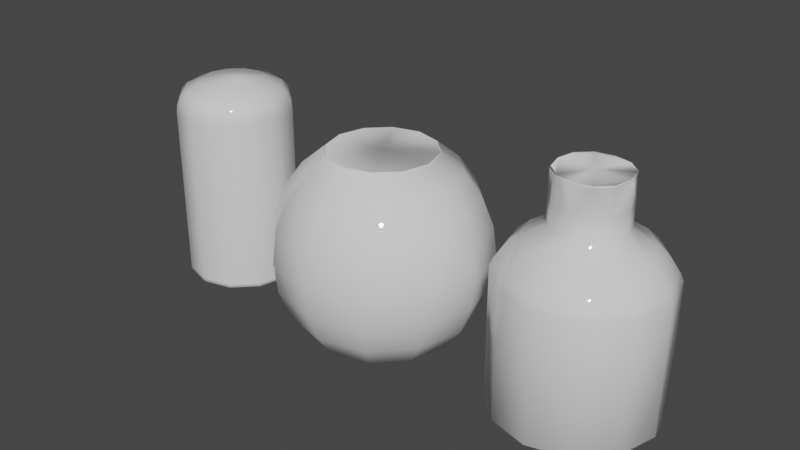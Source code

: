 # Source: jarInside.blend  (saved by Blender 2.91.10; exported with 4.5.12 LTS)
import bpy
from mathutils import Matrix  # noqa: F401  (used for matrix-valued properties, if any)

bpy.ops.wm.read_factory_settings(use_empty=True)
scene = bpy.context.scene
scene.name = 'Scene'

# ---- collections
col_collection = bpy.data.collections.new('Collection'); scene.collection.children.link(col_collection)

# ---- materials (node trees are filled in below, after node groups)
mat_glass = bpy.data.materials.new('Glass')
mat_glass.use_transparent_shadow = False
mat_glass.roughness = 0.0

# ---- material node trees
mat_glass.use_nodes = True; mat_glass.node_tree.nodes.clear()
_N = mat_glass.node_tree.nodes; _L = mat_glass.node_tree.links
n0 = _N.new('ShaderNodeBsdfPrincipled'); n0.name = 'Principled BSDF'; n0.location = (10, 300)
n0.distribution = 'GGX'
n0.subsurface_method = 'BURLEY'
n0.inputs[2].default_value = 0.0
n0.inputs[3].default_value = 1.45
n0.inputs[27].default_value = (0.0, 0.0, 0.0, 1.0)
n0.inputs[28].default_value = 1.0
n1 = _N.new('ShaderNodeOutputMaterial'); n1.name = 'Material Output'; n1.location = (300, 300)
n2 = _N.new('ShaderNodeNormalMap'); n2.name = 'Normal Map'; n2.location = (-300, -300)
n2.label = 'Normal/Map'
n2.inputs[0].default_value = 0.0
_L.new(n0.outputs[0], n1.inputs[0])
_L.new(n2.outputs[0], n0.inputs[5])
n1.is_active_output = True

# ---- world
world_world = bpy.data.worlds.new('World'); scene.world = world_world
world_world.use_nodes = True; world_world.node_tree.nodes.clear()
_N = world_world.node_tree.nodes; _L = world_world.node_tree.links
n0 = _N.new('ShaderNodeOutputWorld'); n0.name = 'World Output'; n0.location = (300, 300)
n1 = _N.new('ShaderNodeBackground'); n1.name = 'Background'; n1.location = (10, 300)
n1.inputs[0].default_value = (0.05088, 0.05088, 0.05088, 1.0)
_L.new(n1.outputs[0], n0.inputs[0])
n0.is_active_output = True
world_world.color = (0.05088, 0.05088, 0.05088)
world_world.use_sun_shadow = False
world_world.sun_shadow_jitter_overblur = 0.0

# ---- meshes
me_cylinder_002 = bpy.data.meshes.new('Cylinder.002')
me_cylinder_002.from_pydata([(1.142e-07, -0.8151, 1.155), (-0.4075, -0.7059, 1.155), (-0.4075, 0.7059, 1.155), (-8.85e-09, 0.8151, 1.155), (-0.7059, 0.4075, 1.155), (-0.8151, -4.163e-07, 1.155), (-0.7059, -0.4075, 1.155), (0.7059, -0.4075, 1.155), (0.4075, -0.7059, 1.155), (0.4075, 0.7059, 1.155), (0.7059, 0.4075, 1.155), (0.8151, -7.303e-08, 1.155), (3.409e-08, -4.222e-08, -1.121), (-4.429e-09, 0.8756, 0.9696), (0.4378, 0.7583, 0.9696), (0.7583, 0.4378, 0.9696), (0.8756, -6.65e-08, 0.9696), (0.7583, -0.4378, 0.9696), (0.4378, -0.7583, 0.9696), (1.278e-07, -0.8756, 0.9696), (-0.4378, -0.7583, 0.9696), (-0.7583, -0.4378, 0.9696), (-0.8756, -4.353e-07, 0.9696), (-0.7583, 0.4378, 0.9696), (-0.4378, 0.7583, 0.9696), (-0.2537, 0.4394, 1.299), (-0.4394, 0.2537, 1.299), (-0.5074, -3.138e-07, 1.299), (-0.4394, -0.2537, 1.299), (-0.2537, -0.4394, 1.299), (6.349e-08, -0.5074, 1.299), (0.2537, -0.4394, 1.299), (0.4394, -0.2537, 1.299), (0.5074, -1.001e-07, 1.299), (0.4394, 0.2537, 1.299), (0.2537, 0.4394, 1.299), (-1.312e-08, 0.5074, 1.299), (-0.4317, -0.7477, 1.062), (-6.729e-09, 0.8634, 1.062), (-0.7477, -0.4317, 1.062), (0.4317, -0.7477, 1.062), (0.4317, 0.7477, 1.062), (0.8634, -6.821e-08, 1.062), (0.7477, 0.4317, 1.062), (0.7477, -0.4317, 1.062), (-0.8634, -4.319e-07, 1.062), (-0.7477, 0.4317, 1.062), (-0.4317, 0.7477, 1.062), (1.236e-07, -0.8634, 1.062), (9.941e-08, -0.7273, 1.227), (-0.3637, 0.6299, 1.227), (-0.6299, 0.3637, 1.227), (-0.7273, -3.869e-07, 1.227), (0.6299, -0.3637, 1.227), (0.6299, 0.3637, 1.227), (0.7273, -8.059e-08, 1.227), (0.3637, 0.6299, 1.227), (0.3637, -0.6299, 1.227), (-0.6299, -0.3637, 1.227), (-1.041e-08, 0.7273, 1.227), (-0.3637, -0.6299, 1.227), (0.698, 0.403, -1.121), (0.806, -5.253e-08, -1.121), (-0.698, -0.403, -1.121), (-0.806, -4.009e-07, -1.121), (0.698, -0.403, -1.121), (0.403, 0.698, -1.121), (1.235e-07, -0.806, -1.121), (-0.403, -0.698, -1.121), (-0.403, 0.698, -1.121), (6.311e-09, 0.806, -1.121), (-0.698, 0.403, -1.121), (0.403, -0.698, -1.121), (-1.103e-08, -1.54e-07, 1.299), (-0.7583, 0.4378, -1.074), (-4.429e-09, 0.8756, -1.074), (-0.4378, 0.7583, -1.074), (-0.4378, -0.7583, -1.074), (1.278e-07, -0.8756, -1.074), (0.4378, 0.7583, -1.074), (0.7583, -0.4378, -1.074), (-0.8756, -4.353e-07, -1.074), (-0.7583, -0.4378, -1.074), (0.8756, -6.65e-08, -1.074), (0.7583, 0.4378, -1.074), (0.4378, -0.7583, -1.074), (0.7583, 0.4378, -1.121), (0.8756, -6.65e-08, -1.121), (-0.7583, -0.4378, -1.121), (-0.8756, -4.353e-07, -1.121), (0.7583, -0.4378, -1.121), (0.4378, 0.7583, -1.121), (1.278e-07, -0.8756, -1.121), (-0.4378, -0.7583, -1.121), (-0.4378, 0.7583, -1.121), (-4.429e-09, 0.8756, -1.121), (-0.7583, 0.4378, -1.121), (0.4378, -0.7583, -1.121)], [], [(54, 10, 9, 56), (53, 7, 11, 55), (52, 5, 6, 58), (55, 11, 10, 54), (49, 0, 8, 57), (56, 9, 3, 59), (57, 8, 7, 53), (58, 6, 1, 60), (51, 4, 5, 52), (50, 2, 4, 51), (59, 3, 2, 50), (60, 1, 0, 49), (83, 87, 86, 84), (81, 89, 88, 82), (80, 90, 87, 83), (84, 86, 91, 79), (77, 93, 92, 78), (75, 95, 94, 76), (76, 94, 96, 74), (74, 96, 89, 81), (82, 88, 93, 77), (85, 97, 90, 80), (79, 91, 95, 75), (78, 92, 97, 85), (43, 15, 14, 41), (44, 17, 16, 42), (45, 22, 21, 39), (42, 16, 15, 43), (48, 19, 18, 40), (41, 14, 13, 38), (40, 18, 17, 44), (39, 21, 20, 37), (46, 23, 22, 45), (47, 24, 23, 46), (38, 13, 24, 47), (37, 20, 19, 48), (1, 37, 48, 0), (3, 38, 47, 2), (2, 47, 46, 4), (4, 46, 45, 5), (6, 39, 37, 1), (8, 40, 44, 7), (9, 41, 38, 3), (0, 48, 40, 8), (11, 42, 43, 10), (5, 45, 39, 6), (7, 44, 42, 11), (10, 43, 41, 9), (29, 60, 49, 30), (36, 59, 50, 25), (25, 50, 51, 26), (26, 51, 52, 27), (28, 58, 60, 29), (31, 57, 53, 32), (35, 56, 59, 36), (30, 49, 57, 31), (33, 55, 54, 34), (27, 52, 58, 28), (32, 53, 55, 33), (34, 54, 56, 35), (12, 63, 64, 71), (66, 61, 12, 70), (12, 67, 68, 63), (12, 65, 72, 67), (12, 61, 62, 65), (69, 70, 12, 71), (32, 33, 73, 31), (26, 27, 73, 25), (35, 36, 25, 73), (33, 34, 35, 73), (27, 28, 29, 73), (23, 74, 81, 22), (19, 78, 85, 18), (13, 75, 76, 24), (21, 82, 77, 20), (24, 76, 74, 23), (18, 85, 80, 17), (14, 79, 75, 13), (30, 31, 73, 29), (20, 77, 78, 19), (15, 84, 79, 14), (17, 80, 83, 16), (22, 81, 82, 21), (16, 83, 84, 15), (62, 61, 86, 87), (64, 63, 88, 89), (65, 62, 87, 90), (61, 66, 91, 86), (68, 67, 92, 93), (70, 69, 94, 95), (69, 71, 96, 94), (71, 64, 89, 96), (63, 68, 93, 88), (72, 65, 90, 97), (66, 70, 95, 91), (67, 72, 97, 92)])
me_cylinder_002.polygons.foreach_set('use_smooth', [True] * 96)
_uv = me_cylinder_002.uv_layers.new(name='UVMap')
_uv.uv.foreach_set('vector', [0.8333, 1.0, 0.8333, 1.0, 0.9167, 1.0, 0.9167, 1.0, 0.6667, 1.0, 0.6667, 1.0, 0.75, 1.0, 0.75, 1.0, 0.25, 1.0, 0.25, 1.0, 0.3333, 1.0, 0.3333, 1.0, 0.75, 1.0, 0.75, 1.0, 0.8333, 1.0, 0.8333, 1.0, 0.5, 1.0, 0.5, 1.0, 0.5833, 1.0, 0.5833, 1.0, 0.9167, 1.0, 0.9167, 1.0, 1.0, 1.0, 1.0, 1.0, 0.5833, 1.0, 0.5833, 1.0, 0.6667, 1.0, 0.6667, 1.0, 0.3333, 1.0, 0.3333, 1.0, 0.4167, 1.0, 0.4167, 1.0, 0.1667, 1.0, 0.1667, 1.0, 0.25, 1.0, 0.25, 1.0, 0.08333, 1.0, 0.08333, 1.0, 0.1667, 1.0, 0.1667, 1.0, 7.451e-08, 1.0, 7.451e-08, 1.0, 0.08333, 1.0, 0.08333, 1.0, 0.4167, 1.0, 0.4167, 1.0, 0.5, 1.0, 0.5, 1.0, 0.75, 1.0, 0.75, 1.0, 0.8333, 1.0, 0.8333, 1.0, 0.25, 1.0, 0.25, 1.0, 0.3333, 1.0, 0.3333, 1.0, 0.6667, 1.0, 0.6667, 1.0, 0.75, 1.0, 0.75, 1.0, 0.8333, 1.0, 0.8333, 1.0, 0.9167, 1.0, 0.9167, 1.0, 0.4167, 1.0, 0.4167, 1.0, 0.5, 1.0, 0.5, 1.0, 7.451e-08, 1.0, 7.451e-08, 1.0, 0.08333, 1.0, 0.08333, 1.0, 0.08333, 1.0, 0.08333, 1.0, 0.1667, 1.0, 0.1667, 1.0, 0.1667, 1.0, 0.1667, 1.0, 0.25, 1.0, 0.25, 1.0, 0.3333, 1.0, 0.3333, 1.0, 0.4167, 1.0, 0.4167, 1.0, 0.5833, 1.0, 0.5833, 1.0, 0.6667, 1.0, 0.6667, 1.0, 0.9167, 1.0, 0.9167, 1.0, 1.0, 1.0, 1.0, 1.0, 0.5, 1.0, 0.5, 1.0, 0.5833, 1.0, 0.5833, 1.0, 0.8333, 1.0, 0.8333, 1.0, 0.9167, 1.0, 0.9167, 1.0, 0.6667, 1.0, 0.6667, 1.0, 0.75, 1.0, 0.75, 1.0, 0.25, 1.0, 0.25, 1.0, 0.3333, 1.0, 0.3333, 1.0, 0.75, 1.0, 0.75, 1.0, 0.8333, 1.0, 0.8333, 1.0, 0.5, 1.0, 0.5, 1.0, 0.5833, 1.0, 0.5833, 1.0, 0.9167, 1.0, 0.9167, 1.0, 1.0, 1.0, 1.0, 1.0, 0.5833, 1.0, 0.5833, 1.0, 0.6667, 1.0, 0.6667, 1.0, 0.3333, 1.0, 0.3333, 1.0, 0.4167, 1.0, 0.4167, 1.0, 0.1667, 1.0, 0.1667, 1.0, 0.25, 1.0, 0.25, 1.0, 0.08333, 1.0, 0.08333, 1.0, 0.1667, 1.0, 0.1667, 1.0, 7.451e-08, 1.0, 7.451e-08, 1.0, 0.08333, 1.0, 0.08333, 1.0, 0.4167, 1.0, 0.4167, 1.0, 0.5, 1.0, 0.5, 1.0, 0.4167, 1.0, 0.4167, 1.0, 0.5, 1.0, 0.5, 1.0, 7.451e-08, 1.0, 7.451e-08, 1.0, 0.08333, 1.0, 0.08333, 1.0, 0.08333, 1.0, 0.08333, 1.0, 0.1667, 1.0, 0.1667, 1.0, 0.1667, 1.0, 0.1667, 1.0, 0.25, 1.0, 0.25, 1.0, 0.3333, 1.0, 0.3333, 1.0, 0.4167, 1.0, 0.4167, 1.0, 0.5833, 1.0, 0.5833, 1.0, 0.6667, 1.0, 0.6667, 1.0, 0.9167, 1.0, 0.9167, 1.0, 1.0, 1.0, 1.0, 1.0, 0.5, 1.0, 0.5, 1.0, 0.5833, 1.0, 0.5833, 1.0, 0.75, 1.0, 0.75, 1.0, 0.8333, 1.0, 0.8333, 1.0, 0.25, 1.0, 0.25, 1.0, 0.3333, 1.0, 0.3333, 1.0, 0.6667, 1.0, 0.6667, 1.0, 0.75, 1.0, 0.75, 1.0, 0.8333, 1.0, 0.8333, 1.0, 0.9167, 1.0, 0.9167, 1.0, 0.4167, 1.0, 0.4167, 1.0, 0.5, 1.0, 0.5, 1.0, 7.451e-08, 1.0, 7.451e-08, 1.0, 0.08333, 1.0, 0.08333, 1.0, 0.08333, 1.0, 0.08333, 1.0, 0.1667, 1.0, 0.1667, 1.0, 0.1667, 1.0, 0.1667, 1.0, 0.25, 1.0, 0.25, 1.0, 0.3333, 1.0, 0.3333, 1.0, 0.4167, 1.0, 0.4167, 1.0, 0.5833, 1.0, 0.5833, 1.0, 0.6667, 1.0, 0.6667, 1.0, 0.9167, 1.0, 0.9167, 1.0, 1.0, 1.0, 1.0, 1.0, 0.5, 1.0, 0.5, 1.0, 0.5833, 1.0, 0.5833, 1.0, 0.75, 1.0, 0.75, 1.0, 0.8333, 1.0, 0.8333, 1.0, 0.25, 1.0, 0.25, 1.0, 0.3333, 1.0, 0.3333, 1.0, 0.6667, 1.0, 0.6667, 1.0, 0.75, 1.0, 0.75, 1.0, 0.8333, 1.0, 0.8333, 1.0, 0.9167, 1.0, 0.9167, 1.0, 0.4569, 1.0, 0.3433, 1.0, 0.2606, 1.0, 0.1897, 1.0, 0.9024, 1.0, 0.8178, 1.0, 0.6383, 1.0, 0.9712, 1.0, 0.4593, 1.0, 0.5018, 1.0, 0.4189, 1.0, 0.3433, 1.0, 0.523, 1.0, 0.6552, 1.0, 0.5802, 1.0, 0.5018, 1.0, 0.5956, 1.0, 0.8178, 1.0, 0.7421, 1.0, 0.6552, 1.0, 0.214, 1.0, 0.9712, 1.0, 0.5772, 1.0, 0.1897, 1.0, 0.6667, 1.0, 0.75, 1.0, 0.5833, 1.0, 0.5833, 1.0, 0.1667, 1.0, 0.25, 1.0, 0.08333, 1.0, 0.08333, 1.0, 0.9167, 1.0, 7.451e-08, 1.0, 0.08333, 1.0, 0.9167, 1.0, 0.75, 1.0, 0.8333, 1.0, 0.9167, 1.0, 0.75, 1.0, 0.25, 1.0, 0.3333, 1.0, 0.4167, 1.0, 0.25, 1.0, 0.1667, 1.0, 0.1667, 1.0, 0.25, 1.0, 0.25, 1.0, 0.5, 1.0, 0.5, 1.0, 0.5833, 1.0, 0.5833, 1.0, 7.451e-08, 1.0, 7.451e-08, 1.0, 0.08333, 1.0, 0.08333, 1.0, 0.3333, 1.0, 0.3333, 1.0, 0.4167, 1.0, 0.4167, 1.0, 0.08333, 1.0, 0.08333, 1.0, 0.1667, 1.0, 0.1667, 1.0, 0.5833, 1.0, 0.5833, 1.0, 0.6667, 1.0, 0.6667, 1.0, 0.9167, 1.0, 0.9167, 1.0, 1.0, 1.0, 1.0, 1.0, 0.5, 1.0, 0.5833, 1.0, 0.4167, 1.0, 0.4167, 1.0, 0.4167, 1.0, 0.4167, 1.0, 0.5, 1.0, 0.5, 1.0, 0.8333, 1.0, 0.8333, 1.0, 0.9167, 1.0, 0.9167, 1.0, 0.6667, 1.0, 0.6667, 1.0, 0.75, 1.0, 0.75, 1.0, 0.25, 1.0, 0.25, 1.0, 0.3333, 1.0, 0.3333, 1.0, 0.75, 1.0, 0.75, 1.0, 0.8333, 1.0, 0.8333, 1.0, 0.7421, 1.0, 0.8178, 1.0, 0.8333, 1.0, 0.75, 1.0, 0.2606, 1.0, 0.3433, 1.0, 0.3333, 1.0, 0.25, 1.0, 0.6552, 1.0, 0.7421, 1.0, 0.75, 1.0, 0.6667, 1.0, 0.8178, 1.0, 0.9024, 1.0, 0.9167, 1.0, 0.8333, 1.0, 0.4189, 1.0, 0.5018, 1.0, 0.5, 1.0, 0.4167, 1.0, 0.9712, 1.0, 0.214, 1.0, 0.08333, 1.0, 1.0, 1.0, 0.214, 1.0, 0.1897, 1.0, 0.1667, 1.0, 0.08333, 1.0, 0.1897, 1.0, 0.2606, 1.0, 0.25, 1.0, 0.1667, 1.0, 0.3433, 1.0, 0.4189, 1.0, 0.4167, 1.0, 0.3333, 1.0, 0.5802, 1.0, 0.6552, 1.0, 0.6667, 1.0, 0.5833, 1.0, 0.9024, 1.0, 0.9712, 1.0, 1.0, 1.0, 0.9167, 1.0, 0.5018, 1.0, 0.5802, 1.0, 0.5833, 1.0, 0.5, 1.0])
me_cylinder_002.materials.append(mat_glass)
me_cylinder_002.use_remesh_fix_poles = True
me_cylinder_002.use_remesh_preserve_attributes = False
me_cylinder_002.use_mirror_vertex_groups = False
me_cylinder_002.update()
me_cylinder_002.normals_split_custom_set([tuple(v) for v in zip(*[iter([0.4376, 0.2527, 0.8629, 0.6834, 0.3946, 0.6143, 0.3946, 0.6834, 0.6143, 0.2527, 0.4376, 0.8629, 0.4376, -0.2527, 0.8629, 0.6834, -0.3946, 0.6143, 0.7891, -1.802e-07, 0.6143, 0.5054, -1.373e-07, 0.8629, -0.5054, -2.424e-07, 0.8629, -0.7891, -4.161e-07, 0.6143, -0.6834, -0.3946, 0.6143, -0.4376, -0.2527, 0.8629, 0.5054, -1.373e-07, 0.8629, 0.7891, -1.802e-07, 0.6143, 0.6834, 0.3946, 0.6143, 0.4376, 0.2527, 0.8629, 2.473e-08, -0.5054, 0.8629, 1.066e-07, -0.7891, 0.6143, 0.3946, -0.6834, 0.6143, 0.2527, -0.4376, 0.8629, 0.2527, 0.4376, 0.8629, 0.3946, 0.6834, 0.6143, -3.552e-08, 0.7891, 0.6143, 8.037e-08, 0.5054, 0.8629, 0.2527, -0.4376, 0.8629, 0.3946, -0.6834, 0.6143, 0.6834, -0.3946, 0.6143, 0.4376, -0.2527, 0.8629, -0.4376, -0.2527, 0.8629, -0.6834, -0.3946, 0.6143, -0.3946, -0.6834, 0.6143, -0.2527, -0.4376, 0.8629, -0.4376, 0.2527, 0.8629, -0.6834, 0.3946, 0.6143, -0.7891, -4.161e-07, 0.6143, -0.5054, -2.424e-07, 0.8629, -0.2527, 0.4376, 0.8629, -0.3946, 0.6834, 0.6143, -0.6834, 0.3946, 0.6143, -0.4376, 0.2527, 0.8629, 8.037e-08, 0.5054, 0.8629, -3.552e-08, 0.7891, 0.6143, -0.3946, 0.6834, 0.6143, -0.2527, 0.4376, 0.8629, -0.2527, -0.4376, 0.8629, -0.3946, -0.6834, 0.6143, 1.066e-07, -0.7891, 0.6143, 2.473e-08, -0.5054, 0.8629, 1.0, -2.112e-07, 0.0, 0.7572, -1.859e-07, -0.6532, 0.6557, 0.3786, -0.6532, 0.866, 0.5, 0.0, -1.0, -5.009e-07, 0.0, -0.7572, -3.867e-07, -0.6532, -0.6557, -0.3786, -0.6532, -0.866, -0.5, 0.0, 0.866, -0.5, 0.0, 0.6557, -0.3786, -0.6532, 0.7572, -1.859e-07, -0.6532, 1.0, -2.112e-07, 0.0, 0.866, 0.5, 0.0, 0.6557, 0.3786, -0.6532, 0.3786, 0.6557, -0.6532, 0.5, 0.866, 0.0, -0.5, -0.866, 0.0, -0.3786, -0.6557, -0.6532, 0.0, -0.7572, -0.6532, 3.928e-08, -1.0, 0.0, -3.143e-07, 1.0, 0.0, -2.055e-07, 0.7572, -0.6532, -0.3786, 0.6557, -0.6532, -0.5, 0.866, 0.0, -0.5, 0.866, 0.0, -0.3786, 0.6557, -0.6532, -0.6557, 0.3786, -0.6532, -0.866, 0.5, 0.0, -0.866, 0.5, 0.0, -0.6557, 0.3786, -0.6532, -0.7572, -3.867e-07, -0.6532, -1.0, -5.009e-07, 0.0, -0.866, -0.5, 0.0, -0.6557, -0.3786, -0.6532, -0.3786, -0.6557, -0.6532, -0.5, -0.866, 0.0, 0.5, -0.866, 0.0, 0.3786, -0.6557, -0.6532, 0.6557, -0.3786, -0.6532, 0.866, -0.5, 0.0, 0.5, 0.866, 0.0, 0.3786, 0.6557, -0.6532, -2.055e-07, 0.7572, -0.6532, -3.143e-07, 1.0, 0.0, 3.928e-08, -1.0, 0.0, 0.0, -0.7572, -0.6532, 0.3786, -0.6557, -0.6532, 0.5, -0.866, 0.0, 0.8278, 0.4779, 0.2937, 0.8642, 0.4989, 0.06502, 0.4989, 0.8642, 0.06502, 0.4779, 0.8278, 0.2937, 0.8278, -0.4779, 0.2937, 0.8642, -0.4989, 0.06501, 0.9979, -1.84e-07, 0.06501, 0.9559, -1.839e-07, 0.2937, -0.9559, -4.699e-07, 0.2937, -0.9979, -4.576e-07, 0.06502, -0.8642, -0.4989, 0.06502, -0.8278, -0.4779, 0.2937, 0.9559, -1.839e-07, 0.2937, 0.9979, -1.84e-07, 0.06501, 0.8642, 0.4989, 0.06502, 0.8278, 0.4779, 0.2937, 2.043e-08, -0.9559, 0.2937, 3.979e-08, -0.9979, 0.06501, 0.4989, -0.8642, 0.06501, 0.4779, -0.8278, 0.2937, 0.4779, 0.8278, 0.2937, 0.4989, 0.8642, 0.06502, -1.442e-07, 0.9979, 0.06501, -1.532e-07, 0.9559, 0.2937, 0.4779, -0.8278, 0.2937, 0.4989, -0.8642, 0.06501, 0.8642, -0.4989, 0.06501, 0.8278, -0.4779, 0.2937, -0.8278, -0.4779, 0.2937, -0.8642, -0.4989, 0.06502, -0.4989, -0.8642, 0.06501, -0.4779, -0.8278, 0.2937, -0.8278, 0.4779, 0.2937, -0.8642, 0.4989, 0.06502, -0.9979, -4.576e-07, 0.06502, -0.9559, -4.699e-07, 0.2937, -0.4779, 0.8278, 0.2937, -0.4989, 0.8642, 0.06501, -0.8642, 0.4989, 0.06502, -0.8278, 0.4779, 0.2937, -1.532e-07, 0.9559, 0.2937, -1.442e-07, 0.9979, 0.06501, -0.4989, 0.8642, 0.06501, -0.4779, 0.8278, 0.2937, -0.4779, -0.8278, 0.2937, -0.4989, -0.8642, 0.06501, 3.979e-08, -0.9979, 0.06501, 2.043e-08, -0.9559, 0.2937, -0.3946, -0.6834, 0.6143, -0.4779, -0.8278, 0.2937, 2.043e-08, -0.9559, 0.2937, 1.066e-07, -0.7891, 0.6143, -3.552e-08, 0.7891, 0.6143, -1.532e-07, 0.9559, 0.2937, -0.4779, 0.8278, 0.2937, -0.3946, 0.6834, 0.6143, -0.3946, 0.6834, 0.6143, -0.4779, 0.8278, 0.2937, -0.8278, 0.4779, 0.2937, -0.6834, 0.3946, 0.6143, -0.6834, 0.3946, 0.6143, -0.8278, 0.4779, 0.2937, -0.9559, -4.699e-07, 0.2937, -0.7891, -4.161e-07, 0.6143, -0.6834, -0.3946, 0.6143, -0.8278, -0.4779, 0.2937, -0.4779, -0.8278, 0.2937, -0.3946, -0.6834, 0.6143, 0.3946, -0.6834, 0.6143, 0.4779, -0.8278, 0.2937, 0.8278, -0.4779, 0.2937, 0.6834, -0.3946, 0.6143, 0.3946, 0.6834, 0.6143, 0.4779, 0.8278, 0.2937, -1.532e-07, 0.9559, 0.2937, -3.552e-08, 0.7891, 0.6143, 1.066e-07, -0.7891, 0.6143, 2.043e-08, -0.9559, 0.2937, 0.4779, -0.8278, 0.2937, 0.3946, -0.6834, 0.6143, 0.7891, -1.802e-07, 0.6143, 0.9559, -1.839e-07, 0.2937, 0.8278, 0.4779, 0.2937, 0.6834, 0.3946, 0.6143, -0.7891, -4.161e-07, 0.6143, -0.9559, -4.699e-07, 0.2937, -0.8278, -0.4779, 0.2937, -0.6834, -0.3946, 0.6143, 0.6834, -0.3946, 0.6143, 0.8278, -0.4779, 0.2937, 0.9559, -1.839e-07, 0.2937, 0.7891, -1.802e-07, 0.6143, 0.6834, 0.3946, 0.6143, 0.8278, 0.4779, 0.2937, 0.4779, 0.8278, 0.2937, 0.3946, 0.6834, 0.6143, -0.1561, -0.2704, 0.95, -0.2527, -0.4376, 0.8629, 2.473e-08, -0.5054, 0.8629, 3.587e-06, -0.3123, 0.95, 3.082e-08, 0.3123, 0.95, 8.037e-08, 0.5054, 0.8629, -0.2527, 0.4376, 0.8629, -0.1561, 0.2704, 0.95, -0.1561, 0.2704, 0.95, -0.2527, 0.4376, 0.8629, -0.4376, 0.2527, 0.8629, -0.2704, 0.1561, 0.95, -0.2704, 0.1561, 0.95, -0.4376, 0.2527, 0.8629, -0.5054, -2.424e-07, 0.8629, -0.3123, -3.844e-06, 0.95, -0.2704, -0.1561, 0.95, -0.4376, -0.2527, 0.8629, -0.2527, -0.4376, 0.8629, -0.1561, -0.2704, 0.95, 0.1561, -0.2704, 0.95, 0.2527, -0.4376, 0.8629, 0.4376, -0.2527, 0.8629, 0.2704, -0.1561, 0.95, 0.1561, 0.2704, 0.95, 0.2527, 0.4376, 0.8629, 8.037e-08, 0.5054, 0.8629, 3.082e-08, 0.3123, 0.95, 3.587e-06, -0.3123, 0.95, 2.473e-08, -0.5054, 0.8629, 0.2527, -0.4376, 0.8629, 0.1561, -0.2704, 0.95, 0.3123, -8.221e-09, 0.95, 0.5054, -1.373e-07, 0.8629, 0.4376, 0.2527, 0.8629, 0.2704, 0.1561, 0.95, -0.3123, -3.844e-06, 0.95, -0.5054, -2.424e-07, 0.8629, -0.4376, -0.2527, 0.8629, -0.2704, -0.1561, 0.95, 0.2704, -0.1561, 0.95, 0.4376, -0.2527, 0.8629, 0.5054, -1.373e-07, 0.8629, 0.3123, -8.221e-09, 0.95, 0.2704, 0.1561, 0.95, 0.4376, 0.2527, 0.8629, 0.2527, 0.4376, 0.8629, 0.1561, 0.2704, 0.95, 2.676e-08, 0.0, -1.0, -2.396e-07, 0.0, -1.0, 3.823e-08, 0.0, -1.0, 3.161e-07, 0.0, -1.0, 0.0, 0.0, -1.0, 6.131e-07, 0.0, -1.0, 2.676e-08, 0.0, -1.0, 1.485e-07, 0.0, -1.0, 2.676e-08, 0.0, -1.0, -4.779e-09, 0.0, -1.0, 7.646e-08, 0.0, -1.0, -2.396e-07, 0.0, -1.0, 2.676e-08, 0.0, -1.0, -3.209e-07, 0.0, -1.0, -8.602e-08, 0.0, -1.0, -4.779e-09, 0.0, -1.0, 2.676e-08, 0.0, -1.0, 6.131e-07, 0.0, -1.0, 3.352e-07, 0.0, -1.0, -3.209e-07, 0.0, -1.0, 1.485e-07, 0.0, -1.0, 1.485e-07, 0.0, -1.0, 2.676e-08, 0.0, -1.0, 3.161e-07, 0.0, -1.0, 0.2704, -0.1561, 0.95, 0.3123, -8.221e-09, 0.95, -0.008469, -0.3637, 0.9315, 0.1561, -0.2704, 0.95, -0.2704, 0.1561, 0.95, -0.3123, -3.844e-06, 0.95, -0.008469, -0.3637, 0.9315, -0.1561, 0.2704, 0.95, 0.1561, 0.2704, 0.95, 3.082e-08, 0.3123, 0.95, -0.1561, 0.2704, 0.95, -0.008469, -0.3637, 0.9315, 0.3123, -8.221e-09, 0.95, 0.2704, 0.1561, 0.95, 0.1561, 0.2704, 0.95, -0.008469, -0.3637, 0.9315, -0.3123, -3.844e-06, 0.95, -0.2704, -0.1561, 0.95, -0.1561, -0.2704, 0.95, -0.008469, -0.3637, 0.9315, -0.8642, 0.4989, 0.06502, -0.866, 0.5, 0.0, -1.0, -5.009e-07, 0.0, -0.9979, -4.576e-07, 0.06502, 3.979e-08, -0.9979, 0.06501, 3.928e-08, -1.0, 0.0, 0.5, -0.866, 0.0, 0.4989, -0.8642, 0.06501, -1.442e-07, 0.9979, 0.06501, -3.143e-07, 1.0, 0.0, -0.5, 0.866, 0.0, -0.4989, 0.8642, 0.06501, -0.8642, -0.4989, 0.06502, -0.866, -0.5, 0.0, -0.5, -0.866, 0.0, -0.4989, -0.8642, 0.06501, -0.4989, 0.8642, 0.06501, -0.5, 0.866, 0.0, -0.866, 0.5, 0.0, -0.8642, 0.4989, 0.06502, 0.4989, -0.8642, 0.06501, 0.5, -0.866, 0.0, 0.866, -0.5, 0.0, 0.8642, -0.4989, 0.06501, 0.4989, 0.8642, 0.06502, 0.5, 0.866, 0.0, -3.143e-07, 1.0, 0.0, -1.442e-07, 0.9979, 0.06501, 3.587e-06, -0.3123, 0.95, 0.1561, -0.2704, 0.95, -0.008469, -0.3637, 0.9315, -0.1561, -0.2704, 0.95, -0.4989, -0.8642, 0.06501, -0.5, -0.866, 0.0, 3.928e-08, -1.0, 0.0, 3.979e-08, -0.9979, 0.06501, 0.8642, 0.4989, 0.06502, 0.866, 0.5, 0.0, 0.5, 0.866, 0.0, 0.4989, 0.8642, 0.06502, 0.8642, -0.4989, 0.06501, 0.866, -0.5, 0.0, 1.0, -2.112e-07, 0.0, 0.9979, -1.84e-07, 0.06501, -0.9979, -4.576e-07, 0.06502, -1.0, -5.009e-07, 0.0, -0.866, -0.5, 0.0, -0.8642, -0.4989, 0.06502, 0.9979, -1.84e-07, 0.06501, 1.0, -2.112e-07, 0.0, 0.866, 0.5, 0.0, 0.8642, 0.4989, 0.06502, 3.352e-07, 0.0, -1.0, 6.131e-07, 0.0, -1.0, 0.6557, 0.3786, -0.6532, 0.7572, -1.859e-07, -0.6532, 3.823e-08, 0.0, -1.0, -2.396e-07, 0.0, -1.0, -0.6557, -0.3786, -0.6532, -0.7572, -3.867e-07, -0.6532, -3.209e-07, 0.0, -1.0, 3.352e-07, 0.0, -1.0, 0.7572, -1.859e-07, -0.6532, 0.6557, -0.3786, -0.6532, 6.131e-07, 0.0, -1.0, 0.0, 0.0, -1.0, 0.3786, 0.6557, -0.6532, 0.6557, 0.3786, -0.6532, 7.646e-08, 0.0, -1.0, -4.779e-09, 0.0, -1.0, 0.0, -0.7572, -0.6532, -0.3786, -0.6557, -0.6532, 1.485e-07, 0.0, -1.0, 1.485e-07, 0.0, -1.0, -0.3786, 0.6557, -0.6532, -2.055e-07, 0.7572, -0.6532, 1.485e-07, 0.0, -1.0, 3.161e-07, 0.0, -1.0, -0.6557, 0.3786, -0.6532, -0.3786, 0.6557, -0.6532, 3.161e-07, 0.0, -1.0, 3.823e-08, 0.0, -1.0, -0.7572, -3.867e-07, -0.6532, -0.6557, 0.3786, -0.6532, -2.396e-07, 0.0, -1.0, 7.646e-08, 0.0, -1.0, -0.3786, -0.6557, -0.6532, -0.6557, -0.3786, -0.6532, -8.602e-08, 0.0, -1.0, -3.209e-07, 0.0, -1.0, 0.6557, -0.3786, -0.6532, 0.3786, -0.6557, -0.6532, 0.0, 0.0, -1.0, 1.485e-07, 0.0, -1.0, -2.055e-07, 0.7572, -0.6532, 0.3786, 0.6557, -0.6532, -4.779e-09, 0.0, -1.0, -8.602e-08, 0.0, -1.0, 0.3786, -0.6557, -0.6532, 0.0, -0.7572, -0.6532])] * 3)])
me_sphere_001 = bpy.data.meshes.new('Sphere.001')
me_sphere_001.from_pydata([(9.342e-09, 0.4535, 0.866), (7.178e-09, 0.8006, 0.5), (7.178e-09, 0.8929, 0.2588), (7.178e-09, 0.9244, 8.941e-08), (7.178e-09, 0.8929, -0.2588), (7.178e-09, 0.8006, -0.5), (0.2267, 0.3927, 0.866), (0.3268, 0.5661, 0.7071), (0.4003, 0.6933, 0.5), (0.4465, 0.7733, 0.2588), (0.4622, 0.8006, 8.941e-08), (0.4465, 0.7733, -0.2588), (0.4003, 0.6933, -0.5), (0.3927, 0.2267, 0.866), (0.5661, 0.3268, 0.7071), (0.6933, 0.4003, 0.5), (0.7733, 0.4465, 0.2588), (0.8006, 0.4622, 8.941e-08), (0.7733, 0.4465, -0.2588), (0.6933, 0.4003, -0.5), (0.4535, 3.861e-07, 0.866), (0.6537, 3.849e-07, 0.7071), (0.8006, 3.849e-07, 0.5), (0.8929, 3.574e-07, 0.2588), (0.9244, 3.849e-07, 8.941e-08), (0.8929, 4.125e-07, -0.2588), (0.8006, 3.849e-07, -0.5), (0.3927, -0.2267, 0.866), (0.5661, -0.3268, 0.7071), (0.6933, -0.4003, 0.5), (0.7733, -0.4465, 0.2588), (0.8006, -0.4622, 8.941e-08), (0.7733, -0.4465, -0.2588), (0.6933, -0.4003, -0.5), (0.2267, -0.3927, 0.866), (0.3268, -0.5661, 0.7071), (0.4003, -0.6933, 0.5), (0.4465, -0.7733, 0.2588), (0.4622, -0.8006, 8.941e-08), (0.4465, -0.7733, -0.2588), (0.4003, -0.6933, -0.5), (-1.953e-08, -0.4535, 0.866), (-6.262e-08, -0.6537, 0.7071), (-7.515e-09, -0.8006, 0.5), (-3.507e-08, -0.8929, 0.2588), (-6.262e-08, -0.9244, 8.941e-08), (-3.507e-08, -0.8929, -0.2588), (-3.507e-08, -0.8006, -0.5), (-0.2267, -0.3927, 0.866), (-0.3268, -0.5661, 0.7071), (-0.4003, -0.6933, 0.5), (-0.4465, -0.7733, 0.2588), (-0.4622, -0.8006, 8.941e-08), (-0.4465, -0.7733, -0.2588), (-0.4003, -0.6933, -0.5), (-0.3927, -0.2267, 0.866), (-0.5661, -0.3268, 0.7071), (-0.6933, -0.4003, 0.5), (-0.7733, -0.4465, 0.2588), (-0.8006, -0.4622, 8.941e-08), (-0.7733, -0.4465, -0.2588), (-0.6933, -0.4003, -0.5), (-0.4535, 4.527e-07, 0.866), (-0.6537, 5.227e-07, 0.7071), (-0.8006, 4.4e-07, 0.5), (-0.8929, 4.676e-07, 0.2588), (-0.9244, 5.502e-07, 8.941e-08), (-0.8929, 4.676e-07, -0.2588), (-0.8006, 4.676e-07, -0.5), (-0.3927, 0.2267, 0.866), (-0.5661, 0.3268, 0.7071), (-0.6933, 0.4003, 0.5), (-0.7733, 0.4465, 0.2588), (-0.8006, 0.4622, 8.941e-08), (-0.7733, 0.4465, -0.2588), (-0.6933, 0.4003, -0.5), (-0.2267, 0.3927, 0.866), (-0.3268, 0.5661, 0.7071), (-0.4003, 0.6933, 0.5), (-0.4465, 0.7733, 0.2588), (-0.4622, 0.8006, 8.941e-08), (-0.4465, 0.7733, -0.2588), (-0.4003, 0.6933, -0.5), (1.302e-07, 0.6537, 0.7071), (6.456e-09, 0.588, -0.7071), (0.294, 0.5092, -0.7071), (0.5092, 0.294, -0.7071), (0.588, 3.86e-07, -0.7071), (0.5092, -0.294, -0.7071), (0.294, -0.5092, -0.7071), (-3.154e-08, -0.588, -0.7071), (-0.294, -0.5092, -0.7071), (-0.5092, -0.294, -0.7071), (-0.588, 4.107e-07, -0.7071), (-0.5092, 0.294, -0.7071), (-0.294, 0.5092, -0.7071), (7.451e-09, 3.974e-07, -0.7071), (7.048e-09, 0.6418, -0.7071), (7.178e-09, 0.6604, -0.6977), (0.3302, 0.5719, -0.6977), (0.3209, 0.5558, -0.7071), (0.5719, 0.3302, -0.6977), (0.5558, 0.3209, -0.7071), (0.6604, 3.849e-07, -0.6977), (0.6418, 3.851e-07, -0.7071), (0.5719, -0.3302, -0.6977), (0.5558, -0.3209, -0.7071), (0.3302, -0.5719, -0.6977), (0.3209, -0.5558, -0.7071), (-3.507e-08, -0.6604, -0.6977), (-3.443e-08, -0.6418, -0.7071), (-0.3302, -0.5719, -0.6977), (-0.3209, -0.5558, -0.7071), (-0.5719, -0.3302, -0.6977), (-0.5558, -0.3209, -0.7071), (-0.6604, 4.15e-07, -0.6977), (-0.6418, 4.122e-07, -0.7071), (-0.5719, 0.3302, -0.6977), (-0.5558, 0.3209, -0.7071), (-0.3302, 0.5719, -0.6977), (-0.3209, 0.5558, -0.7071), (3.477e-08, 4.321e-07, 0.866), (0.2374, 0.4112, 0.8556), (1.529e-08, 0.4748, 0.8556), (0.4112, 0.2374, 0.8556), (0.4748, 3.849e-07, 0.8556), (0.4112, -0.2374, 0.8556), (0.2374, -0.4112, 0.8556), (-2.401e-08, -0.4748, 0.8556), (-0.2374, -0.4112, 0.8556), (-0.4112, -0.2374, 0.8556), (-0.4748, 4.583e-07, 0.8556), (-0.4112, 0.2374, 0.8556), (-0.2374, 0.4112, 0.8556), (-0.4003, 0.2311, 0.866), (-0.2311, 0.4003, 0.866), (0.2311, 0.4003, 0.866), (0.4003, 0.2311, 0.866), (0.2311, -0.4003, 0.866), (-2.129e-08, -0.4622, 0.866), (0.4003, -0.2311, 0.866), (0.4622, 3.849e-07, 0.866), (-0.2311, -0.4003, 0.866), (7.178e-09, 0.4622, 0.866), (-0.4003, -0.2311, 0.866), (-0.4622, 4.538e-07, 0.866)], [], [(3, 2, 9, 10), (123, 143, 136, 122), (4, 3, 10, 11), (1, 83, 7, 8), (5, 4, 11, 12), (2, 1, 8, 9), (97, 100, 85, 84), (12, 11, 18, 19), (9, 8, 15, 16), (100, 102, 86, 85), (10, 9, 16, 17), (122, 136, 137, 124), (11, 10, 17, 18), (8, 7, 14, 15), (124, 137, 141, 125), (18, 17, 24, 25), (15, 14, 21, 22), (19, 18, 25, 26), (16, 15, 22, 23), (102, 104, 87, 86), (17, 16, 23, 24), (104, 106, 88, 87), (24, 23, 30, 31), (125, 141, 140, 126), (25, 24, 31, 32), (22, 21, 28, 29), (26, 25, 32, 33), (23, 22, 29, 30), (29, 28, 35, 36), (33, 32, 39, 40), (30, 29, 36, 37), (106, 108, 89, 88), (31, 30, 37, 38), (126, 140, 138, 127), (32, 31, 38, 39), (127, 138, 139, 128), (39, 38, 45, 46), (36, 35, 42, 43), (40, 39, 46, 47), (37, 36, 43, 44), (108, 110, 90, 89), (38, 37, 44, 45), (44, 43, 50, 51), (110, 112, 91, 90), (45, 44, 51, 52), (128, 139, 142, 129), (46, 45, 52, 53), (43, 42, 49, 50), (47, 46, 53, 54), (50, 49, 56, 57), (54, 53, 60, 61), (51, 50, 57, 58), (112, 114, 92, 91), (52, 51, 58, 59), (129, 142, 144, 130), (53, 52, 59, 60), (59, 58, 65, 66), (130, 144, 145, 131), (60, 59, 66, 67), (57, 56, 63, 64), (61, 60, 67, 68), (58, 57, 64, 65), (114, 116, 93, 92), (65, 64, 71, 72), (116, 118, 94, 93), (66, 65, 72, 73), (131, 145, 134, 132), (67, 66, 73, 74), (64, 63, 70, 71), (68, 67, 74, 75), (74, 73, 80, 81), (71, 70, 77, 78), (75, 74, 81, 82), (72, 71, 78, 79), (118, 120, 95, 94), (73, 72, 79, 80), (132, 134, 135, 133), (80, 79, 2, 3), (133, 135, 143, 123), (81, 80, 3, 4), (78, 77, 83, 1), (82, 81, 4, 5), (79, 78, 1, 2), (120, 97, 84, 95), (115, 68, 75, 117), (98, 5, 12, 99), (105, 33, 40, 107), (117, 75, 82, 119), (109, 47, 54, 111), (113, 61, 68, 115), (101, 19, 26, 103), (99, 12, 19, 101), (111, 54, 61, 113), (107, 40, 47, 109), (103, 26, 33, 105), (90, 91, 96), (87, 88, 96), (94, 95, 96), (84, 85, 96), (91, 92, 96), (88, 89, 96), (95, 84, 96), (85, 86, 96), (92, 93, 96), (89, 90, 96), (86, 87, 96), (93, 94, 96), (98, 99, 100, 97), (102, 100, 99, 101), (101, 103, 104, 102), (106, 104, 103, 105), (108, 106, 105, 107), (107, 109, 110, 108), (112, 110, 109, 111), (114, 112, 111, 113), (113, 115, 116, 114), (118, 116, 115, 117), (120, 118, 117, 119), (119, 98, 97, 120), (119, 82, 5, 98), (13, 6, 121, 20), (34, 27, 20, 121), (41, 34, 121, 48), (55, 48, 121, 62), (76, 69, 62, 121), (0, 76, 121, 6), (77, 133, 123, 83), (70, 132, 133, 77), (63, 131, 132, 70), (56, 130, 131, 63), (49, 129, 130, 56), (42, 128, 129, 49), (35, 127, 128, 42), (28, 126, 127, 35), (21, 125, 126, 28), (14, 124, 125, 21), (7, 122, 124, 14), (83, 123, 122, 7), (69, 76, 135, 134), (6, 13, 137, 136), (34, 41, 139, 138), (27, 34, 138, 140), (13, 20, 141, 137), (41, 48, 142, 139), (76, 0, 143, 135), (0, 6, 136, 143), (20, 27, 140, 141), (55, 62, 145, 144), (48, 55, 144, 142), (62, 69, 134, 145)])
me_sphere_001.polygons.foreach_set('use_smooth', [True] * 150)
_uv = me_sphere_001.uv_layers.new(name='UVMap')
_uv.uv.foreach_set('vector', [0.75, 0.5, 0.75, 0.5833, 0.6667, 0.5833, 0.6667, 0.5, 0.75, 0.8278, 0.75, 0.8333, 0.6667, 0.8333, 0.6667, 0.8278, 0.75, 0.4167, 0.75, 0.5, 0.6667, 0.5, 0.6667, 0.4167, 0.75, 0.6667, 0.75, 0.75, 0.6667, 0.75, 0.6667, 0.6667, 0.75, 0.3333, 0.75, 0.4167, 0.6667, 0.4167, 0.6667, 0.3333, 0.75, 0.5833, 0.75, 0.6667, 0.6667, 0.6667, 0.6667, 0.5833, 0.75, 0.25, 0.6667, 0.25, 0.6667, 0.25, 0.75, 0.25, 0.6667, 0.3333, 0.6667, 0.4167, 0.5833, 0.4167, 0.5833, 0.3333, 0.6667, 0.5833, 0.6667, 0.6667, 0.5833, 0.6667, 0.5833, 0.5833, 0.6667, 0.25, 0.5833, 0.25, 0.5833, 0.25, 0.6667, 0.25, 0.6667, 0.5, 0.6667, 0.5833, 0.5833, 0.5833, 0.5833, 0.5, 0.6667, 0.8278, 0.6667, 0.8333, 0.5833, 0.8333, 0.5833, 0.8278, 0.6667, 0.4167, 0.6667, 0.5, 0.5833, 0.5, 0.5833, 0.4167, 0.6667, 0.6667, 0.6667, 0.75, 0.5833, 0.75, 0.5833, 0.6667, 0.5833, 0.8278, 0.5833, 0.8333, 0.5, 0.8333, 0.5, 0.8278, 0.5833, 0.4167, 0.5833, 0.5, 0.5, 0.5, 0.5, 0.4167, 0.5833, 0.6667, 0.5833, 0.75, 0.5, 0.75, 0.5, 0.6667, 0.5833, 0.3333, 0.5833, 0.4167, 0.5, 0.4167, 0.5, 0.3333, 0.5833, 0.5833, 0.5833, 0.6667, 0.5, 0.6667, 0.5, 0.5833, 0.5833, 0.25, 0.5, 0.25, 0.5, 0.25, 0.5833, 0.25, 0.5833, 0.5, 0.5833, 0.5833, 0.5, 0.5833, 0.5, 0.5, 0.5, 0.25, 0.4167, 0.25, 0.4167, 0.25, 0.5, 0.25, 0.5, 0.5, 0.5, 0.5833, 0.4167, 0.5833, 0.4167, 0.5, 0.5, 0.8278, 0.5, 0.8333, 0.4167, 0.8333, 0.4167, 0.8278, 0.5, 0.4167, 0.5, 0.5, 0.4167, 0.5, 0.4167, 0.4167, 0.5, 0.6667, 0.5, 0.75, 0.4167, 0.75, 0.4167, 0.6667, 0.5, 0.3333, 0.5, 0.4167, 0.4167, 0.4167, 0.4167, 0.3333, 0.5, 0.5833, 0.5, 0.6667, 0.4167, 0.6667, 0.4167, 0.5833, 0.4167, 0.6667, 0.4167, 0.75, 0.3333, 0.75, 0.3333, 0.6667, 0.4167, 0.3333, 0.4167, 0.4167, 0.3333, 0.4167, 0.3333, 0.3333, 0.4167, 0.5833, 0.4167, 0.6667, 0.3333, 0.6667, 0.3333, 0.5833, 0.4167, 0.25, 0.3333, 0.25, 0.3333, 0.25, 0.4167, 0.25, 0.4167, 0.5, 0.4167, 0.5833, 0.3333, 0.5833, 0.3333, 0.5, 0.4167, 0.8278, 0.4167, 0.8333, 0.3333, 0.8333, 0.3333, 0.8278, 0.4167, 0.4167, 0.4167, 0.5, 0.3333, 0.5, 0.3333, 0.4167, 0.3333, 0.8278, 0.3333, 0.8333, 0.25, 0.8333, 0.25, 0.8278, 0.3333, 0.4167, 0.3333, 0.5, 0.25, 0.5, 0.25, 0.4167, 0.3333, 0.6667, 0.3333, 0.75, 0.25, 0.75, 0.25, 0.6667, 0.3333, 0.3333, 0.3333, 0.4167, 0.25, 0.4167, 0.25, 0.3333, 0.3333, 0.5833, 0.3333, 0.6667, 0.25, 0.6667, 0.25, 0.5833, 0.3333, 0.25, 0.25, 0.25, 0.25, 0.25, 0.3333, 0.25, 0.3333, 0.5, 0.3333, 0.5833, 0.25, 0.5833, 0.25, 0.5, 0.25, 0.5833, 0.25, 0.6667, 0.1667, 0.6667, 0.1667, 0.5833, 0.25, 0.25, 0.1667, 0.25, 0.1667, 0.25, 0.25, 0.25, 0.25, 0.5, 0.25, 0.5833, 0.1667, 0.5833, 0.1667, 0.5, 0.25, 0.8278, 0.25, 0.8333, 0.1667, 0.8333, 0.1667, 0.8278, 0.25, 0.4167, 0.25, 0.5, 0.1667, 0.5, 0.1667, 0.4167, 0.25, 0.6667, 0.25, 0.75, 0.1667, 0.75, 0.1667, 0.6667, 0.25, 0.3333, 0.25, 0.4167, 0.1667, 0.4167, 0.1667, 0.3333, 0.1667, 0.6667, 0.1667, 0.75, 0.08333, 0.75, 0.08333, 0.6667, 0.1667, 0.3333, 0.1667, 0.4167, 0.08333, 0.4167, 0.08333, 0.3333, 0.1667, 0.5833, 0.1667, 0.6667, 0.08333, 0.6667, 0.08333, 0.5833, 0.1667, 0.25, 0.08333, 0.25, 0.08333, 0.25, 0.1667, 0.25, 0.1667, 0.5, 0.1667, 0.5833, 0.08333, 0.5833, 0.08333, 0.5, 0.1667, 0.8278, 0.1667, 0.8333, 0.08333, 0.8333, 0.08333, 0.8278, 0.1667, 0.4167, 0.1667, 0.5, 0.08333, 0.5, 0.08333, 0.4167, 0.08333, 0.5, 0.08333, 0.5833, 0.0, 0.5833, 0.0, 0.5, 0.08333, 0.8278, 0.08333, 0.8333, 0.0, 0.8333, 0.0, 0.8278, 0.08333, 0.4167, 0.08333, 0.5, 0.0, 0.5, 0.0, 0.4167, 0.08333, 0.6667, 0.08333, 0.75, 0.0, 0.75, 0.0, 0.6667, 0.08333, 0.3333, 0.08333, 0.4167, 0.0, 0.4167, 0.0, 0.3333, 0.08333, 0.5833, 0.08333, 0.6667, 0.0, 0.6667, 0.0, 0.5833, 0.08333, 0.25, 0.0, 0.25, 0.0, 0.25, 0.08333, 0.25, 1.0, 0.5833, 1.0, 0.6667, 0.9167, 0.6667, 0.9167, 0.5833, 1.0, 0.25, 0.9167, 0.25, 0.9167, 0.25, 1.0, 0.25, 1.0, 0.5, 1.0, 0.5833, 0.9167, 0.5833, 0.9167, 0.5, 1.0, 0.8278, 1.0, 0.8333, 0.9167, 0.8333, 0.9167, 0.8278, 1.0, 0.4167, 1.0, 0.5, 0.9167, 0.5, 0.9167, 0.4167, 1.0, 0.6667, 1.0, 0.75, 0.9167, 0.75, 0.9167, 0.6667, 1.0, 0.3333, 1.0, 0.4167, 0.9167, 0.4167, 0.9167, 0.3333, 0.9167, 0.4167, 0.9167, 0.5, 0.8333, 0.5, 0.8333, 0.4167, 0.9167, 0.6667, 0.9167, 0.75, 0.8333, 0.75, 0.8333, 0.6667, 0.9167, 0.3333, 0.9167, 0.4167, 0.8333, 0.4167, 0.8333, 0.3333, 0.9167, 0.5833, 0.9167, 0.6667, 0.8333, 0.6667, 0.8333, 0.5833, 0.9167, 0.25, 0.8333, 0.25, 0.8333, 0.25, 0.9167, 0.25, 0.9167, 0.5, 0.9167, 0.5833, 0.8333, 0.5833, 0.8333, 0.5, 0.9167, 0.8278, 0.9167, 0.8333, 0.8333, 0.8333, 0.8333, 0.8278, 0.8333, 0.5, 0.8333, 0.5833, 0.75, 0.5833, 0.75, 0.5, 0.8333, 0.8278, 0.8333, 0.8333, 0.75, 0.8333, 0.75, 0.8278, 0.8333, 0.4167, 0.8333, 0.5, 0.75, 0.5, 0.75, 0.4167, 0.8333, 0.6667, 0.8333, 0.75, 0.75, 0.75, 0.75, 0.6667, 0.8333, 0.3333, 0.8333, 0.4167, 0.75, 0.4167, 0.75, 0.3333, 0.8333, 0.5833, 0.8333, 0.6667, 0.75, 0.6667, 0.75, 0.5833, 0.8333, 0.25, 0.75, 0.25, 0.75, 0.25, 0.8333, 0.25, 1.0, 0.2538, 1.0, 0.3333, 0.9167, 0.3333, 0.9167, 0.2538, 0.75, 0.2538, 0.75, 0.3333, 0.6667, 0.3333, 0.6667, 0.2538, 0.4167, 0.2538, 0.4167, 0.3333, 0.3333, 0.3333, 0.3333, 0.2538, 0.9167, 0.2538, 0.9167, 0.3333, 0.8333, 0.3333, 0.8333, 0.2538, 0.25, 0.2538, 0.25, 0.3333, 0.1667, 0.3333, 0.1667, 0.2538, 0.08333, 0.2538, 0.08333, 0.3333, 0.0, 0.3333, 0.0, 0.2538, 0.5833, 0.2538, 0.5833, 0.3333, 0.5, 0.3333, 0.5, 0.2538, 0.6667, 0.2538, 0.6667, 0.3333, 0.5833, 0.3333, 0.5833, 0.2538, 0.1667, 0.2538, 0.1667, 0.3333, 0.08333, 0.3333, 0.08333, 0.2538, 0.3333, 0.2538, 0.3333, 0.3333, 0.25, 0.3333, 0.25, 0.2538, 0.5, 0.2538, 0.5, 0.3333, 0.4167, 0.3333, 0.4167, 0.2538, 0.25, 0.25, 0.1667, 0.25, 0.25, 0.25, 0.5, 0.25, 0.4167, 0.25, 0.5, 0.25, 0.9167, 0.25, 0.8333, 0.25, 0.9167, 0.25, 0.75, 0.25, 0.6667, 0.25, 0.75, 0.25, 0.1667, 0.25, 0.08333, 0.25, 0.1667, 0.25, 0.4167, 0.25, 0.3333, 0.25, 0.4167, 0.25, 0.8333, 0.25, 0.75, 0.25, 0.8333, 0.25, 0.6667, 0.25, 0.5833, 0.25, 0.6667, 0.25, 0.08333, 0.25, 0.0, 0.25, 0.08333, 0.25, 0.3333, 0.25, 0.25, 0.25, 0.3333, 0.25, 0.5833, 0.25, 0.5, 0.25, 0.5833, 0.25, 1.0, 0.25, 0.9167, 0.25, 1.0, 0.25, 0.75, 0.2538, 0.6667, 0.2538, 0.6667, 0.25, 0.75, 0.25, 0.5833, 0.25, 0.6667, 0.25, 0.6667, 0.2538, 0.5833, 0.2538, 0.5833, 0.2538, 0.5, 0.2538, 0.5, 0.25, 0.5833, 0.25, 0.4167, 0.25, 0.5, 0.25, 0.5, 0.2538, 0.4167, 0.2538, 0.3333, 0.25, 0.4167, 0.25, 0.4167, 0.2538, 0.3333, 0.2538, 0.3333, 0.2538, 0.25, 0.2538, 0.25, 0.25, 0.3333, 0.25, 0.1667, 0.25, 0.25, 0.25, 0.25, 0.2538, 0.1667, 0.2538, 0.08333, 0.25, 0.1667, 0.25, 0.1667, 0.2538, 0.08333, 0.2538, 0.08333, 0.2538, 0.0, 0.2538, 0.0, 0.25, 0.08333, 0.25, 0.9167, 0.25, 1.0, 0.25, 1.0, 0.2538, 0.9167, 0.2538, 0.8333, 0.25, 0.9167, 0.25, 0.9167, 0.2538, 0.8333, 0.2538, 0.8333, 0.2538, 0.75, 0.2538, 0.75, 0.25, 0.8333, 0.25, 0.8333, 0.2538, 0.8333, 0.3333, 0.75, 0.3333, 0.75, 0.2538, 0.5824, 0.8333, 0.6667, 0.8333, 0.5, 0.8333, 0.4968, 0.8333, 0.3333, 0.8333, 0.4157, 0.8333, 0.4968, 0.8333, 0.3333, 0.8333, 0.249, 0.8333, 0.3333, 0.8333, 0.1667, 0.8333, 0.1635, 0.8333, 0.08238, 0.8333, 0.1635, 0.8333, 0.0, 0.8333, 0.0, 0.8333, 0.8302, 0.8333, 0.9157, 0.8333, 0.9968, 0.8333, 0.8333, 0.8333, 0.749, 0.8333, 0.8302, 0.8333, 0.6667, 0.8333, 0.6667, 0.8333, 0.8333, 0.75, 0.8333, 0.8278, 0.75, 0.8278, 0.75, 0.75, 0.9167, 0.75, 0.9167, 0.8278, 0.8333, 0.8278, 0.8333, 0.75, 1.0, 0.75, 1.0, 0.8278, 0.9167, 0.8278, 0.9167, 0.75, 0.08333, 0.75, 0.08333, 0.8278, 0.0, 0.8278, 0.0, 0.75, 0.1667, 0.75, 0.1667, 0.8278, 0.08333, 0.8278, 0.08333, 0.75, 0.25, 0.75, 0.25, 0.8278, 0.1667, 0.8278, 0.1667, 0.75, 0.3333, 0.75, 0.3333, 0.8278, 0.25, 0.8278, 0.25, 0.75, 0.4167, 0.75, 0.4167, 0.8278, 0.3333, 0.8278, 0.3333, 0.75, 0.5, 0.75, 0.5, 0.8278, 0.4167, 0.8278, 0.4167, 0.75, 0.5833, 0.75, 0.5833, 0.8278, 0.5, 0.8278, 0.5, 0.75, 0.6667, 0.75, 0.6667, 0.8278, 0.5833, 0.8278, 0.5833, 0.75, 0.75, 0.75, 0.75, 0.8278, 0.6667, 0.8278, 0.6667, 0.75, 0.9157, 0.8333, 0.8302, 0.8333, 0.8333, 0.8333, 0.9167, 0.8333, 0.6667, 0.8333, 0.5824, 0.8333, 0.5833, 0.8333, 0.6667, 0.8333, 0.3333, 0.8333, 0.249, 0.8333, 0.25, 0.8333, 0.3333, 0.8333, 0.4157, 0.8333, 0.3333, 0.8333, 0.3333, 0.8333, 0.4167, 0.8333, 0.5824, 0.8333, 0.4968, 0.8333, 0.5, 0.8333, 0.5833, 0.8333, 0.249, 0.8333, 0.1635, 0.8333, 0.1667, 0.8333, 0.25, 0.8333, 0.8302, 0.8333, 0.749, 0.8333, 0.75, 0.8333, 0.8333, 0.8333, 0.749, 0.8333, 0.6667, 0.8333, 0.6667, 0.8333, 0.75, 0.8333, 0.4968, 0.8333, 0.4157, 0.8333, 0.4167, 0.8333, 0.5, 0.8333, 0.08238, 0.8333, 0.0, 0.8333, 0.0, 0.8333, 0.08333, 0.8333, 0.1635, 0.8333, 0.08238, 0.8333, 0.08333, 0.8333, 0.1667, 0.8333, 0.9968, 0.8333, 0.9157, 0.8333, 0.9167, 0.8333, 1.0, 0.8333])
me_sphere_001.materials.append(mat_glass)
me_sphere_001.use_remesh_fix_poles = True
me_sphere_001.use_remesh_preserve_attributes = False
me_sphere_001.use_mirror_vertex_groups = False
me_sphere_001.update()
me_sphere_001.normals_split_custom_set([tuple(v) for v in zip(*[iter([-9.08e-08, 1.0, 4.288e-08, -7.048e-08, 0.9716, 0.2364, 0.4858, 0.8415, 0.2364, 0.5, 0.866, 1.337e-07, 0.1102, 0.566, 0.817, -2.178e-05, 0.6462, 0.7631, 0.3193, 0.5531, 0.7695, 0.191, 0.5961, 0.7798, -9.565e-08, 0.9716, -0.2364, -9.08e-08, 1.0, 4.288e-08, 0.5, 0.866, 1.337e-07, 0.4858, 0.8415, -0.2364, -1.251e-07, 0.8861, 0.4634, -9.665e-08, 0.7431, 0.6692, 0.3715, 0.6435, 0.6692, 0.4431, 0.7674, 0.4634, -8.006e-08, 0.8861, -0.4634, -9.565e-08, 0.9716, -0.2364, 0.4858, 0.8415, -0.2364, 0.4431, 0.7674, -0.4634, -7.048e-08, 0.9716, 0.2364, -1.251e-07, 0.8861, 0.4634, 0.4431, 0.7674, 0.4634, 0.4858, 0.8415, 0.2364, 1.136e-07, 0.2693, -0.9631, 0.1347, 0.2332, -0.9631, -1.077e-07, 3.658e-08, -1.0, -6.565e-08, 4.224e-08, -1.0, 0.4431, 0.7674, -0.4634, 0.4858, 0.8415, -0.2364, 0.8415, 0.4858, -0.2364, 0.7674, 0.4431, -0.4634, 0.4858, 0.8415, 0.2364, 0.4431, 0.7674, 0.4634, 0.7674, 0.4431, 0.4634, 0.8415, 0.4858, 0.2364, 0.1347, 0.2332, -0.9631, 0.2332, 0.1347, -0.9631, -2.791e-07, 2.112e-08, -1.0, -1.077e-07, 3.658e-08, -1.0, 0.5, 0.866, 1.337e-07, 0.4858, 0.8415, 0.2364, 0.8415, 0.4858, 0.2364, 0.866, 0.5, 1.185e-07, 0.191, 0.5961, 0.7798, 0.3193, 0.5531, 0.7695, 0.5597, 0.3231, 0.7631, 0.4603, 0.424, 0.7799, 0.4858, 0.8415, -0.2364, 0.5, 0.866, 1.337e-07, 0.866, 0.5, 1.185e-07, 0.8415, 0.4858, -0.2364, 0.4431, 0.7674, 0.4634, 0.3715, 0.6435, 0.6692, 0.6435, 0.3715, 0.6692, 0.7674, 0.4431, 0.4634, 0.4603, 0.424, 0.7799, 0.5597, 0.3231, 0.7631, 0.6387, -9.742e-08, 0.7695, 0.6118, 0.1327, 0.7798, 0.8415, 0.4858, -0.2364, 0.866, 0.5, 1.185e-07, 1.0, -5.045e-09, 3.279e-08, 0.9716, 1.51e-08, -0.2364, 0.7674, 0.4431, 0.4634, 0.6435, 0.3715, 0.6692, 0.7431, -1.487e-08, 0.6692, 0.8861, -3.002e-08, 0.4634, 0.7674, 0.4431, -0.4634, 0.8415, 0.4858, -0.2364, 0.9716, 1.51e-08, -0.2364, 0.8862, 0.0, -0.4634, 0.8415, 0.4858, 0.2364, 0.7674, 0.4431, 0.4634, 0.8861, -3.002e-08, 0.4634, 0.9716, -4.027e-08, 0.2364, 0.2332, 0.1347, -0.9631, 0.2693, 9.882e-09, -0.9631, -5.417e-07, 5.654e-16, -1.0, -2.791e-07, 2.112e-08, -1.0, 0.866, 0.5, 1.185e-07, 0.8415, 0.4858, 0.2364, 0.9716, -4.027e-08, 0.2364, 1.0, -5.045e-09, 3.279e-08, 0.2693, 9.882e-09, -0.9631, 0.2332, -0.1347, -0.9631, 3.592e-08, -2.112e-08, -1.0, -5.417e-07, 5.654e-16, -1.0, 1.0, -5.045e-09, 3.279e-08, 0.9716, -4.027e-08, 0.2364, 0.8415, -0.4858, 0.2364, 0.866, -0.5, 5.297e-08, 0.6118, 0.1327, 0.7798, 0.6387, -9.742e-08, 0.7695, 0.5597, -0.3231, 0.7631, 0.5974, -0.1866, 0.7799, 0.9716, 1.51e-08, -0.2364, 1.0, -5.045e-09, 3.279e-08, 0.866, -0.5, 5.297e-08, 0.8415, -0.4858, -0.2364, 0.8861, -3.002e-08, 0.4634, 0.7431, -1.487e-08, 0.6692, 0.6435, -0.3715, 0.6692, 0.7674, -0.4431, 0.4634, 0.8862, 0.0, -0.4634, 0.9716, 1.51e-08, -0.2364, 0.8415, -0.4858, -0.2364, 0.7674, -0.4431, -0.4634, 0.9716, -4.027e-08, 0.2364, 0.8861, -3.002e-08, 0.4634, 0.7674, -0.4431, 0.4634, 0.8415, -0.4858, 0.2364, 0.7674, -0.4431, 0.4634, 0.6435, -0.3715, 0.6692, 0.3715, -0.6435, 0.6692, 0.4431, -0.7674, 0.4634, 0.7674, -0.4431, -0.4634, 0.8415, -0.4858, -0.2364, 0.4858, -0.8415, -0.2364, 0.4431, -0.7674, -0.4634, 0.8415, -0.4858, 0.2364, 0.7674, -0.4431, 0.4634, 0.4431, -0.7674, 0.4634, 0.4858, -0.8415, 0.2364, 0.2332, -0.1347, -0.9631, 0.1347, -0.2332, -0.9631, 4.001e-07, -3.658e-08, -1.0, 3.592e-08, -2.112e-08, -1.0, 0.866, -0.5, 5.297e-08, 0.8415, -0.4858, 0.2364, 0.4858, -0.8415, 0.2364, 0.5, -0.866, 3.531e-08, 0.5974, -0.1866, 0.7799, 0.5597, -0.3231, 0.7631, 0.3193, -0.5531, 0.7695, 0.4208, -0.4635, 0.7798, 0.8415, -0.4858, -0.2364, 0.866, -0.5, 5.297e-08, 0.5, -0.866, 3.531e-08, 0.4858, -0.8415, -0.2364, 0.4208, -0.4635, 0.7798, 0.3193, -0.5531, 0.7695, 5.649e-07, -0.6462, 0.7631, 0.1371, -0.6107, 0.7799, 0.4858, -0.8415, -0.2364, 0.5, -0.866, 3.531e-08, -1.11e-07, -1.0, 1.009e-08, -7.048e-08, -0.9716, -0.2364, 0.4431, -0.7674, 0.4634, 0.3715, -0.6435, 0.6692, -7.93e-08, -0.7431, 0.6692, -4.503e-08, -0.8861, 0.4634, 0.4431, -0.7674, -0.4634, 0.4858, -0.8415, -0.2364, -7.048e-08, -0.9716, -0.2364, -3.002e-08, -0.8862, -0.4634, 0.4858, -0.8415, 0.2364, 0.4431, -0.7674, 0.4634, -4.503e-08, -0.8861, 0.4634, -7.048e-08, -0.9716, 0.2364, 0.1347, -0.2332, -0.9631, -1.062e-07, -0.2693, -0.9631, 6.565e-08, -4.224e-08, -1.0, 4.001e-07, -3.658e-08, -1.0, 0.5, -0.866, 3.531e-08, 0.4858, -0.8415, 0.2364, -7.048e-08, -0.9716, 0.2364, -1.11e-07, -1.0, 1.009e-08, -7.048e-08, -0.9716, 0.2364, -4.503e-08, -0.8861, 0.4634, -0.4431, -0.7674, 0.4634, -0.4858, -0.8415, 0.2364, -1.062e-07, -0.2693, -0.9631, -0.1347, -0.2332, -0.9631, -3.592e-08, -3.658e-08, -1.0, 6.565e-08, -4.224e-08, -1.0, -1.11e-07, -1.0, 1.009e-08, -7.048e-08, -0.9716, 0.2364, -0.4858, -0.8415, 0.2364, -0.5, -0.866, 0.0, 0.1371, -0.6107, 0.7799, 5.649e-07, -0.6462, 0.7631, -0.3193, -0.5531, 0.7695, -0.191, -0.5961, 0.7798, -7.048e-08, -0.9716, -0.2364, -1.11e-07, -1.0, 1.009e-08, -0.5, -0.866, 0.0, -0.4858, -0.8415, -0.2364, -4.503e-08, -0.8861, 0.4634, -7.93e-08, -0.7431, 0.6692, -0.3715, -0.6435, 0.6692, -0.4431, -0.7674, 0.4634, -3.002e-08, -0.8862, -0.4634, -7.048e-08, -0.9716, -0.2364, -0.4858, -0.8415, -0.2364, -0.4431, -0.7674, -0.4634, -0.4431, -0.7674, 0.4634, -0.3715, -0.6435, 0.6692, -0.6435, -0.3715, 0.6692, -0.7674, -0.4431, 0.4634, -0.4431, -0.7674, -0.4634, -0.4858, -0.8415, -0.2364, -0.8415, -0.4858, -0.2364, -0.7674, -0.4431, -0.4634, -0.4858, -0.8415, 0.2364, -0.4431, -0.7674, 0.4634, -0.7674, -0.4431, 0.4634, -0.8415, -0.4858, 0.2364, -0.1347, -0.2332, -0.9631, -0.2332, -0.1347, -0.9631, -2.495e-07, -2.112e-08, -1.0, -3.592e-08, -3.658e-08, -1.0, -0.5, -0.866, 0.0, -0.4858, -0.8415, 0.2364, -0.8415, -0.4858, 0.2364, -0.866, -0.5, 0.0, -0.191, -0.5961, 0.7798, -0.3193, -0.5531, 0.7695, -0.5597, -0.3231, 0.7631, -0.4603, -0.424, 0.7799, -0.4858, -0.8415, -0.2364, -0.5, -0.866, 0.0, -0.866, -0.5, 0.0, -0.8415, -0.4858, -0.2364, -0.866, -0.5, 0.0, -0.8415, -0.4858, 0.2364, -0.9716, 1.41e-07, 0.2364, -1.0, 2.623e-07, 1.009e-08, -0.4603, -0.424, 0.7799, -0.5597, -0.3231, 0.7631, -0.6387, -1.162e-07, 0.7695, -0.6118, -0.1327, 0.7798, -0.8415, -0.4858, -0.2364, -0.866, -0.5, 0.0, -1.0, 2.623e-07, 1.009e-08, -0.9716, 1.561e-07, -0.2364, -0.7674, -0.4431, 0.4634, -0.6435, -0.3715, 0.6692, -0.7431, 2.478e-07, 0.6692, -0.8861, 1.601e-07, 0.4634, -0.7674, -0.4431, -0.4634, -0.8415, -0.4858, -0.2364, -0.9716, 1.561e-07, -0.2364, -0.8862, 1.701e-07, -0.4634, -0.8415, -0.4858, 0.2364, -0.7674, -0.4431, 0.4634, -0.8861, 1.601e-07, 0.4634, -0.9716, 1.41e-07, 0.2364, -0.2332, -0.1347, -0.9631, -0.2693, -3.706e-08, -0.9631, 1.312e-08, 4.523e-15, -1.0, -2.495e-07, -2.112e-08, -1.0, -0.9716, 1.41e-07, 0.2364, -0.8861, 1.601e-07, 0.4634, -0.7674, 0.4431, 0.4634, -0.8415, 0.4858, 0.2364, -0.2693, -3.706e-08, -0.9631, -0.2332, 0.1347, -0.9631, 4.893e-07, 2.112e-08, -1.0, 1.312e-08, 4.523e-15, -1.0, -1.0, 2.623e-07, 1.009e-08, -0.9716, 1.41e-07, 0.2364, -0.8415, 0.4858, 0.2364, -0.866, 0.5, 5.045e-09, -0.6118, -0.1327, 0.7798, -0.6387, -1.162e-07, 0.7695, -0.5597, 0.3231, 0.7631, -0.5974, 0.1866, 0.7799, -0.9716, 1.561e-07, -0.2364, -1.0, 2.623e-07, 1.009e-08, -0.866, 0.5, 5.045e-09, -0.8415, 0.4858, -0.2364, -0.8861, 1.601e-07, 0.4634, -0.7431, 2.478e-07, 0.6692, -0.6435, 0.3715, 0.6692, -0.7674, 0.4431, 0.4634, -0.8862, 1.701e-07, -0.4634, -0.9716, 1.561e-07, -0.2364, -0.8415, 0.4858, -0.2364, -0.7674, 0.4431, -0.4634, -0.8415, 0.4858, -0.2364, -0.866, 0.5, 5.045e-09, -0.5, 0.866, 5.045e-09, -0.4858, 0.8415, -0.2364, -0.7674, 0.4431, 0.4634, -0.6435, 0.3715, 0.6692, -0.3715, 0.6435, 0.6692, -0.4431, 0.7674, 0.4634, -0.7674, 0.4431, -0.4634, -0.8415, 0.4858, -0.2364, -0.4858, 0.8415, -0.2364, -0.4431, 0.7674, -0.4634, -0.8415, 0.4858, 0.2364, -0.7674, 0.4431, 0.4634, -0.4431, 0.7674, 0.4634, -0.4858, 0.8415, 0.2364, -0.2332, 0.1347, -0.9631, -0.1347, 0.2332, -0.9631, 2.688e-07, 3.658e-08, -1.0, 4.893e-07, 2.112e-08, -1.0, -0.866, 0.5, 5.045e-09, -0.8415, 0.4858, 0.2364, -0.4858, 0.8415, 0.2364, -0.5, 0.866, 5.045e-09, -0.5974, 0.1866, 0.7799, -0.5597, 0.3231, 0.7631, -0.3193, 0.5531, 0.7695, -0.4208, 0.4635, 0.7798, -0.5, 0.866, 5.045e-09, -0.4858, 0.8415, 0.2364, -7.048e-08, 0.9716, 0.2364, -9.08e-08, 1.0, 4.288e-08, -0.4208, 0.4635, 0.7798, -0.3193, 0.5531, 0.7695, -2.178e-05, 0.6462, 0.7631, 0.1102, 0.566, 0.817, -0.4858, 0.8415, -0.2364, -0.5, 0.866, 5.045e-09, -9.08e-08, 1.0, 4.288e-08, -9.565e-08, 0.9716, -0.2364, -0.4431, 0.7674, 0.4634, -0.3715, 0.6435, 0.6692, -9.665e-08, 0.7431, 0.6692, -1.251e-07, 0.8861, 0.4634, -0.4431, 0.7674, -0.4634, -0.4858, 0.8415, -0.2364, -9.565e-08, 0.9716, -0.2364, -8.006e-08, 0.8861, -0.4634, -0.4858, 0.8415, 0.2364, -0.4431, 0.7674, 0.4634, -1.251e-07, 0.8861, 0.4634, -7.048e-08, 0.9716, 0.2364, -0.1347, 0.2332, -0.9631, 1.136e-07, 0.2693, -0.9631, -6.565e-08, 4.224e-08, -1.0, 2.688e-07, 3.658e-08, -1.0, -0.6752, 5.607e-08, -0.7376, -0.8862, 1.701e-07, -0.4634, -0.7674, 0.4431, -0.4634, -0.5847, 0.3376, -0.7376, 1.019e-07, 0.6752, -0.7376, -8.006e-08, 0.8861, -0.4634, 0.4431, 0.7674, -0.4634, 0.3376, 0.5847, -0.7376, 0.5847, -0.3376, -0.7376, 0.7674, -0.4431, -0.4634, 0.4431, -0.7674, -0.4634, 0.3376, -0.5847, -0.7376, -0.5847, 0.3376, -0.7376, -0.7674, 0.4431, -0.4634, -0.4431, 0.7674, -0.4634, -0.3376, 0.5847, -0.7376, -1.274e-07, -0.6752, -0.7376, -3.002e-08, -0.8862, -0.4634, -0.4431, -0.7674, -0.4634, -0.3376, -0.5847, -0.7376, -0.5847, -0.3376, -0.7376, -0.7674, -0.4431, -0.4634, -0.8862, 1.701e-07, -0.4634, -0.6752, 5.607e-08, -0.7376, 0.5847, 0.3376, -0.7376, 0.7674, 0.4431, -0.4634, 0.8862, 0.0, -0.4634, 0.6752, 0.0, -0.7376, 0.3376, 0.5847, -0.7376, 0.4431, 0.7674, -0.4634, 0.7674, 0.4431, -0.4634, 0.5847, 0.3376, -0.7376, -0.3376, -0.5847, -0.7376, -0.4431, -0.7674, -0.4634, -0.7674, -0.4431, -0.4634, -0.5847, -0.3376, -0.7376, 0.3376, -0.5847, -0.7376, 0.4431, -0.7674, -0.4634, -3.002e-08, -0.8862, -0.4634, -1.274e-07, -0.6752, -0.7376, 0.6752, 0.0, -0.7376, 0.8862, 0.0, -0.4634, 0.7674, -0.4431, -0.4634, 0.5847, -0.3376, -0.7376, 6.565e-08, -4.224e-08, -1.0, -3.592e-08, -3.658e-08, -1.0, -1.343e-09, 5.089e-15, -1.0, -5.417e-07, 5.654e-16, -1.0, 3.592e-08, -2.112e-08, -1.0, -1.343e-09, 5.089e-15, -1.0, 4.893e-07, 2.112e-08, -1.0, 2.688e-07, 3.658e-08, -1.0, -1.343e-09, 5.089e-15, -1.0, -6.565e-08, 4.224e-08, -1.0, -1.077e-07, 3.658e-08, -1.0, -1.343e-09, 5.089e-15, -1.0, -3.592e-08, -3.658e-08, -1.0, -2.495e-07, -2.112e-08, -1.0, -1.343e-09, 5.089e-15, -1.0, 3.592e-08, -2.112e-08, -1.0, 4.001e-07, -3.658e-08, -1.0, -1.343e-09, 5.089e-15, -1.0, 2.688e-07, 3.658e-08, -1.0, -6.565e-08, 4.224e-08, -1.0, -1.343e-09, 5.089e-15, -1.0, -1.077e-07, 3.658e-08, -1.0, -2.791e-07, 2.112e-08, -1.0, -1.343e-09, 5.089e-15, -1.0, -2.495e-07, -2.112e-08, -1.0, 1.312e-08, 4.523e-15, -1.0, -1.343e-09, 5.089e-15, -1.0, 4.001e-07, -3.658e-08, -1.0, 6.565e-08, -4.224e-08, -1.0, -1.343e-09, 5.089e-15, -1.0, -2.791e-07, 2.112e-08, -1.0, -5.417e-07, 5.654e-16, -1.0, -1.343e-09, 5.089e-15, -1.0, 1.312e-08, 4.523e-15, -1.0, 4.893e-07, 2.112e-08, -1.0, -1.343e-09, 5.089e-15, -1.0, 1.019e-07, 0.6752, -0.7376, 0.3376, 0.5847, -0.7376, 0.1347, 0.2332, -0.9631, 1.136e-07, 0.2693, -0.9631, 0.2332, 0.1347, -0.9631, 0.1347, 0.2332, -0.9631, 0.3376, 0.5847, -0.7376, 0.5847, 0.3376, -0.7376, 0.5847, 0.3376, -0.7376, 0.6752, 0.0, -0.7376, 0.2693, 9.882e-09, -0.9631, 0.2332, 0.1347, -0.9631, 0.2332, -0.1347, -0.9631, 0.2693, 9.882e-09, -0.9631, 0.6752, 0.0, -0.7376, 0.5847, -0.3376, -0.7376, 0.1347, -0.2332, -0.9631, 0.2332, -0.1347, -0.9631, 0.5847, -0.3376, -0.7376, 0.3376, -0.5847, -0.7376, 0.3376, -0.5847, -0.7376, -1.274e-07, -0.6752, -0.7376, -1.062e-07, -0.2693, -0.9631, 0.1347, -0.2332, -0.9631, -0.1347, -0.2332, -0.9631, -1.062e-07, -0.2693, -0.9631, -1.274e-07, -0.6752, -0.7376, -0.3376, -0.5847, -0.7376, -0.2332, -0.1347, -0.9631, -0.1347, -0.2332, -0.9631, -0.3376, -0.5847, -0.7376, -0.5847, -0.3376, -0.7376, -0.5847, -0.3376, -0.7376, -0.6752, 5.607e-08, -0.7376, -0.2693, -3.706e-08, -0.9631, -0.2332, -0.1347, -0.9631, -0.2332, 0.1347, -0.9631, -0.2693, -3.706e-08, -0.9631, -0.6752, 5.607e-08, -0.7376, -0.5847, 0.3376, -0.7376, -0.1347, 0.2332, -0.9631, -0.2332, 0.1347, -0.9631, -0.5847, 0.3376, -0.7376, -0.3376, 0.5847, -0.7376, -0.3376, 0.5847, -0.7376, 1.019e-07, 0.6752, -0.7376, 1.136e-07, 0.2693, -0.9631, -0.1347, 0.2332, -0.9631, -0.3376, 0.5847, -0.7376, -0.4431, 0.7674, -0.4634, -8.006e-08, 0.8861, -0.4634, 1.019e-07, 0.6752, -0.7376, -0.1864, 0.1864, 0.9646, -0.1276, -0.221, 0.9669, 0.0411, 0.4691, 0.8822, -0.06606, 0.2465, 0.9669, 0.1805, 0.1805, 0.9669, 0.06822, 0.2546, 0.9646, -0.06606, 0.2465, 0.9669, 0.0411, 0.4691, 0.8822, 0.2546, 0.06822, 0.9646, 0.1805, 0.1805, 0.9669, 0.0411, 0.4691, 0.8822, 0.2465, -0.06606, 0.9669, 0.1864, -0.1864, 0.9646, 0.2465, -0.06606, 0.9669, 0.0411, 0.4691, 0.8822, 0.06606, -0.2465, 0.9669, -0.1805, -0.1805, 0.9669, -0.06822, -0.2546, 0.9646, 0.06606, -0.2465, 0.9669, 0.0411, 0.4691, 0.8822, 0.1273, -0.2308, 0.9646, -0.1805, -0.1805, 0.9669, 0.0411, 0.4691, 0.8822, -0.1276, -0.221, 0.9669, -0.3715, 0.6435, 0.6692, -0.4208, 0.4635, 0.7798, 0.1102, 0.566, 0.817, -9.665e-08, 0.7431, 0.6692, -0.6435, 0.3715, 0.6692, -0.5974, 0.1866, 0.7799, -0.4208, 0.4635, 0.7798, -0.3715, 0.6435, 0.6692, -0.7431, 2.478e-07, 0.6692, -0.6118, -0.1327, 0.7798, -0.5974, 0.1866, 0.7799, -0.6435, 0.3715, 0.6692, -0.6435, -0.3715, 0.6692, -0.4603, -0.424, 0.7799, -0.6118, -0.1327, 0.7798, -0.7431, 2.478e-07, 0.6692, -0.3715, -0.6435, 0.6692, -0.191, -0.5961, 0.7798, -0.4603, -0.424, 0.7799, -0.6435, -0.3715, 0.6692, -7.93e-08, -0.7431, 0.6692, 0.1371, -0.6107, 0.7799, -0.191, -0.5961, 0.7798, -0.3715, -0.6435, 0.6692, 0.3715, -0.6435, 0.6692, 0.4208, -0.4635, 0.7798, 0.1371, -0.6107, 0.7799, -7.93e-08, -0.7431, 0.6692, 0.6435, -0.3715, 0.6692, 0.5974, -0.1866, 0.7799, 0.4208, -0.4635, 0.7798, 0.3715, -0.6435, 0.6692, 0.7431, -1.487e-08, 0.6692, 0.6118, 0.1327, 0.7798, 0.5974, -0.1866, 0.7799, 0.6435, -0.3715, 0.6692, 0.6435, 0.3715, 0.6692, 0.4603, 0.424, 0.7799, 0.6118, 0.1327, 0.7798, 0.7431, -1.487e-08, 0.6692, 0.3715, 0.6435, 0.6692, 0.191, 0.5961, 0.7798, 0.4603, 0.424, 0.7799, 0.6435, 0.3715, 0.6692, -9.665e-08, 0.7431, 0.6692, 0.1102, 0.566, 0.817, 0.191, 0.5961, 0.7798, 0.3715, 0.6435, 0.6692, -0.06822, -0.2546, 0.9646, -0.1805, -0.1805, 0.9669, -0.3193, 0.5531, 0.7695, -0.5597, 0.3231, 0.7631, -0.1276, -0.221, 0.9669, -0.1864, 0.1864, 0.9646, 0.5597, 0.3231, 0.7631, 0.3193, 0.5531, 0.7695, 0.1805, 0.1805, 0.9669, 0.2546, 0.06822, 0.9646, 5.649e-07, -0.6462, 0.7631, 0.3193, -0.5531, 0.7695, 0.06822, 0.2546, 0.9646, 0.1805, 0.1805, 0.9669, 0.3193, -0.5531, 0.7695, 0.5597, -0.3231, 0.7631, -0.1864, 0.1864, 0.9646, -0.06606, 0.2465, 0.9669, 0.6387, -9.742e-08, 0.7695, 0.5597, 0.3231, 0.7631, 0.2546, 0.06822, 0.9646, 0.2465, -0.06606, 0.9669, -0.3193, -0.5531, 0.7695, 5.649e-07, -0.6462, 0.7631, -0.1805, -0.1805, 0.9669, 0.1273, -0.2308, 0.9646, -2.178e-05, 0.6462, 0.7631, -0.3193, 0.5531, 0.7695, 0.1273, -0.2308, 0.9646, -0.1276, -0.221, 0.9669, 0.3193, 0.5531, 0.7695, -2.178e-05, 0.6462, 0.7631, -0.06606, 0.2465, 0.9669, 0.06822, 0.2546, 0.9646, 0.5597, -0.3231, 0.7631, 0.6387, -9.742e-08, 0.7695, 0.1864, -0.1864, 0.9646, 0.06606, -0.2465, 0.9669, -0.6387, -1.162e-07, 0.7695, -0.5597, -0.3231, 0.7631, 0.2465, -0.06606, 0.9669, 0.1864, -0.1864, 0.9646, -0.5597, -0.3231, 0.7631, -0.3193, -0.5531, 0.7695, 0.06606, -0.2465, 0.9669, -0.06822, -0.2546, 0.9646, -0.5597, 0.3231, 0.7631, -0.6387, -1.162e-07, 0.7695])] * 3)])
me_cylinder_003 = bpy.data.meshes.new('Cylinder.003')
me_cylinder_003.from_pydata([(0.0, 0.9385, 0.5637), (0.4692, 0.8127, 0.5637), (0.8127, 0.4692, 0.5637), (0.9385, -5.16e-08, 0.5637), (0.8127, -0.4692, 0.5637), (0.4692, -0.8127, 0.5637), (1.417e-07, -0.9385, 0.5637), (-0.4692, -0.8127, 0.5637), (-0.8127, -0.4692, 0.5637), (-0.9385, -4.469e-07, 0.5637), (-0.8127, 0.4692, 0.5637), (-0.4692, 0.8127, 0.5637), (-3.141e-08, 0.4115, 1.098), (0.2058, 0.3564, 1.098), (0.3564, 0.2058, 1.098), (0.4115, -1.138e-07, 1.098), (0.3564, -0.2058, 1.098), (0.2058, -0.3564, 1.098), (3.073e-08, -0.4115, 1.098), (-0.2058, -0.3564, 1.098), (-0.3564, -0.2058, 1.098), (-0.4115, -2.871e-07, 1.098), (-0.3564, 0.2058, 1.098), (-0.2058, 0.3564, 1.098), (0.3314, 0.574, 0.9341), (0.4492, 0.7781, 0.6549), (0.3987, 0.6906, 0.8096), (0.7781, 0.4492, 0.6549), (0.574, 0.3314, 0.9341), (0.6906, 0.3987, 0.8096), (-0.6627, -3.633e-07, 0.9341), (-0.8985, -4.347e-07, 0.6549), (-0.7974, -4.043e-07, 0.8096), (-0.7781, 0.4492, 0.6549), (-0.574, 0.3314, 0.9341), (-0.6906, 0.3987, 0.8096), (-0.574, -0.3314, 0.9341), (-0.7781, -0.4492, 0.6549), (-0.6906, -0.3987, 0.8096), (-0.3314, -0.574, 0.9341), (-0.4492, -0.7781, 0.6549), (-0.3987, -0.6906, 0.8096), (8.364e-08, -0.6627, 0.9341), (1.333e-07, -0.8985, 0.6549), (1.121e-07, -0.7974, 0.8096), (0.3314, -0.574, 0.9341), (0.4492, -0.7781, 0.6549), (0.3987, -0.6906, 0.8096), (0.574, -0.3314, 0.9341), (0.7781, -0.4492, 0.6549), (0.6906, -0.3987, 0.8096), (0.6627, -8.412e-08, 0.9341), (0.8985, -5.632e-08, 0.6549), (0.7974, -6.826e-08, 0.8096), (-0.3314, 0.574, 0.9341), (-0.4492, 0.7781, 0.6549), (-0.3987, 0.6906, 0.8096), (-2.384e-09, 0.8985, 0.6549), (-1.643e-08, 0.6627, 0.9341), (-8.522e-09, 0.7974, 0.8096), (-2.011e-08, 0.7801, -1.0), (0.3901, 0.6756, -1.0), (0.6756, 0.3901, -1.0), (0.7801, -6.76e-08, -1.0), (0.6756, -0.3901, -1.0), (0.3901, -0.6756, -1.0), (9.768e-08, -0.7801, -1.0), (-0.3901, -0.6756, -1.0), (-0.6756, -0.3901, -1.0), (-0.7801, -3.962e-07, -1.0), (-0.6756, 0.3901, -1.0), (-0.3901, 0.6756, -1.0), (-0.004567, -0.0006159, -1.0), (-6.064e-09, 0.8907, -1.0), (0.0, 0.9385, -0.9539), (0.4692, 0.8127, -0.9539), (0.4454, 0.7714, -1.0), (0.8127, 0.4692, -0.9539), (0.7714, 0.4454, -1.0), (0.9385, -5.16e-08, -0.9539), (0.8907, -5.642e-08, -1.0), (0.8127, -0.4692, -0.9539), (0.7714, -0.4454, -1.0), (0.4692, -0.8127, -0.9539), (0.4454, -0.7714, -1.0), (1.417e-07, -0.9385, -0.9539), (1.284e-07, -0.8907, -1.0), (-0.4692, -0.8127, -0.9539), (-0.4454, -0.7714, -1.0), (-0.8127, -0.4692, -0.9539), (-0.7714, -0.4454, -1.0), (-0.9385, -4.469e-07, -0.9539), (-0.8907, -4.316e-07, -1.0), (-0.8127, 0.4692, -0.9539), (-0.7714, 0.4454, -1.0), (-0.4692, 0.8127, -0.9539), (-0.4454, 0.7714, -1.0), (-3.141e-08, 0.4115, 1.36), (0.2058, 0.3564, 1.36), (0.3564, 0.2058, 1.36), (0.4115, -1.138e-07, 1.36), (0.3564, -0.2058, 1.36), (0.2058, -0.3564, 1.36), (3.073e-08, -0.4115, 1.36), (-0.2058, -0.3564, 1.36), (-0.3564, -0.2058, 1.36), (-0.4115, -2.871e-07, 1.36), (-0.3564, 0.2058, 1.36), (-0.2058, 0.3564, 1.36), (-4.99e-08, 0.388, 1.677), (0.194, 0.3361, 1.677), (0.3361, 0.194, 1.677), (0.388, -1.168e-07, 1.677), (0.3361, -0.194, 1.677), (0.194, -0.3361, 1.677), (4.086e-09, -0.388, 1.677), (-0.194, -0.3361, 1.677), (-0.3361, -0.194, 1.677), (-0.388, -2.803e-07, 1.677), (-0.3361, 0.194, 1.677), (-0.194, 0.3361, 1.677), (-6.83e-08, -1.714e-07, 1.677), (0.3572, -0.2062, 1.661), (0.4124, -1.184e-07, 1.661), (-0.3572, 0.2062, 1.661), (-0.2062, 0.3572, 1.661), (-0.3572, -0.2062, 1.661), (-0.2062, -0.3572, 1.661), (0.2062, -0.3572, 1.661), (-5.182e-08, 0.4124, 1.661), (-0.4124, -2.921e-07, 1.661), (1.045e-08, -0.4124, 1.661), (0.3572, 0.2062, 1.661), (0.2062, 0.3572, 1.661), (0.3572, -0.2062, 1.677), (0.4125, -1.186e-07, 1.677), (-0.2062, 0.3572, 1.677), (-0.3572, 0.2062, 1.677), (-0.3572, -0.2062, 1.677), (-0.2062, -0.3572, 1.677), (0.2062, -0.3572, 1.677), (-5.292e-08, 0.4125, 1.677), (-0.4125, -2.924e-07, 1.677), (9.365e-09, -0.4125, 1.677), (0.3572, 0.2062, 1.677), (0.2062, 0.3572, 1.677)], [], [(95, 11, 0, 74), (76, 78, 62, 61), (78, 80, 63, 62), (80, 82, 64, 63), (82, 84, 65, 64), (84, 86, 66, 65), (86, 88, 67, 66), (88, 90, 68, 67), (90, 92, 69, 68), (92, 94, 70, 69), (1, 0, 57, 25), (94, 96, 71, 70), (96, 73, 60, 71), (9, 8, 37, 31), (10, 9, 31, 33), (8, 7, 40, 37), (7, 6, 43, 40), (6, 5, 46, 43), (5, 4, 49, 46), (4, 3, 52, 49), (0, 11, 55, 57), (2, 1, 25, 27), (30, 36, 20, 21), (36, 39, 19, 20), (54, 34, 22, 23), (51, 28, 14, 15), (3, 2, 27, 52), (58, 54, 23, 12), (48, 51, 15, 16), (45, 48, 16, 17), (42, 45, 17, 18), (39, 42, 18, 19), (11, 10, 33, 55), (34, 30, 21, 22), (28, 24, 13, 14), (34, 54, 56, 35), (35, 56, 55, 33), (28, 51, 53, 29), (29, 53, 52, 27), (58, 24, 26, 59), (59, 26, 25, 57), (54, 58, 59, 56), (56, 59, 57, 55), (51, 48, 50, 53), (53, 50, 49, 52), (48, 45, 47, 50), (50, 47, 46, 49), (45, 42, 44, 47), (47, 44, 43, 46), (42, 39, 41, 44), (44, 41, 40, 43), (39, 36, 38, 41), (41, 38, 37, 40), (36, 30, 32, 38), (38, 32, 31, 37), (30, 34, 35, 32), (32, 35, 33, 31), (24, 28, 29, 26), (26, 29, 27, 25), (24, 58, 12, 13), (83, 5, 6, 85), (81, 4, 5, 83), (75, 1, 2, 77), (74, 0, 1, 75), (79, 3, 4, 81), (77, 2, 3, 79), (93, 10, 11, 95), (91, 9, 10, 93), (89, 8, 9, 91), (87, 7, 8, 89), (85, 6, 7, 87), (70, 71, 72), (60, 61, 72), (67, 68, 72), (64, 65, 72), (71, 60, 72), (61, 62, 72), (68, 69, 72), (65, 66, 72), (62, 63, 72), (69, 70, 72), (66, 67, 72), (63, 64, 72), (74, 75, 76, 73), (75, 77, 78, 76), (77, 79, 80, 78), (79, 81, 82, 80), (81, 83, 84, 82), (83, 85, 86, 84), (85, 87, 88, 86), (87, 89, 90, 88), (89, 91, 92, 90), (91, 93, 94, 92), (93, 95, 96, 94), (95, 74, 73, 96), (73, 76, 61, 60), (12, 23, 108, 97), (14, 13, 98, 99), (21, 20, 105, 106), (18, 17, 102, 103), (15, 14, 99, 100), (22, 21, 106, 107), (19, 18, 103, 104), (16, 15, 100, 101), (23, 22, 107, 108), (13, 12, 97, 98), (20, 19, 104, 105), (17, 16, 101, 102), (122, 123, 135, 134), (125, 108, 107, 124), (126, 127, 139, 138), (128, 102, 101, 122), (129, 125, 136, 141), (126, 138, 142, 130), (131, 128, 140, 143), (132, 133, 145, 144), (123, 100, 99, 132), (124, 130, 142, 137), (127, 104, 103, 131), (133, 98, 97, 129), (111, 110, 121, 112), (118, 117, 116, 121), (114, 113, 112, 121), (115, 114, 121, 116), (119, 118, 121, 120), (110, 109, 120, 121), (145, 133, 129, 141), (139, 127, 131, 143), (107, 106, 130, 124), (135, 123, 132, 144), (99, 98, 133, 132), (103, 102, 128, 131), (105, 126, 130, 106), (97, 108, 125, 129), (140, 128, 122, 134), (105, 104, 127, 126), (136, 125, 124, 137), (101, 100, 123, 122), (112, 113, 134, 135), (119, 120, 136, 137), (116, 117, 138, 139), (113, 114, 140, 134), (120, 109, 141, 136), (117, 118, 142, 138), (114, 115, 143, 140), (110, 111, 144, 145), (111, 112, 135, 144), (118, 119, 137, 142), (115, 116, 139, 143), (109, 110, 145, 141)])
me_cylinder_003.polygons.foreach_set('use_smooth', [True] * 150)
_uv = me_cylinder_003.uv_layers.new(name='UVMap')
_uv.uv.foreach_set('vector', [0.08333, 0.5147, 0.08333, 1.0, 7.451e-08, 1.0, 7.451e-08, 0.5147, 0.9167, 0.5, 0.8333, 0.5, 0.8333, 0.5, 0.9167, 0.5, 0.8333, 0.5, 0.75, 0.5, 0.75, 0.5, 0.8333, 0.5, 0.75, 0.5, 0.6667, 0.5, 0.6667, 0.5, 0.75, 0.5, 0.6667, 0.5, 0.5833, 0.5, 0.5833, 0.5, 0.6667, 0.5, 0.5833, 0.5, 0.5, 0.5, 0.5, 0.5, 0.5833, 0.5, 0.5, 0.5, 0.4167, 0.5, 0.4167, 0.5, 0.5, 0.5, 0.4167, 0.5, 0.3333, 0.5, 0.3333, 0.5, 0.4167, 0.5, 0.3333, 0.5, 0.25, 0.5, 0.25, 0.5, 0.3333, 0.5, 0.25, 0.5, 0.1667, 0.5, 0.1667, 0.5, 0.25, 0.5, 0.9167, 1.0, 1.0, 1.0, 1.0, 1.0, 0.9167, 1.0, 0.1667, 0.5, 0.08333, 0.5, 0.08333, 0.5, 0.1667, 0.5, 0.08333, 0.5, 7.451e-08, 0.5, 7.451e-08, 0.5, 0.08333, 0.5, 0.25, 1.0, 0.3333, 1.0, 0.3333, 1.0, 0.25, 1.0, 0.1667, 1.0, 0.25, 1.0, 0.25, 1.0, 0.1667, 1.0, 0.3333, 1.0, 0.4167, 1.0, 0.4167, 1.0, 0.3333, 1.0, 0.4167, 1.0, 0.5, 1.0, 0.5, 1.0, 0.4167, 1.0, 0.5, 1.0, 0.5833, 1.0, 0.5833, 1.0, 0.5, 1.0, 0.5833, 1.0, 0.6667, 1.0, 0.6667, 1.0, 0.5833, 1.0, 0.6667, 1.0, 0.75, 1.0, 0.75, 1.0, 0.6667, 1.0, 7.451e-08, 1.0, 0.08333, 1.0, 0.08333, 1.0, 7.451e-08, 1.0, 0.8333, 1.0, 0.9167, 1.0, 0.9167, 1.0, 0.8333, 1.0, 0.25, 1.0, 0.3333, 1.0, 0.3333, 1.0, 0.25, 1.0, 0.3333, 1.0, 0.4167, 1.0, 0.4167, 1.0, 0.3333, 1.0, 0.08333, 1.0, 0.1667, 1.0, 0.1667, 1.0, 0.08333, 1.0, 0.75, 1.0, 0.8333, 1.0, 0.8333, 1.0, 0.75, 1.0, 0.75, 1.0, 0.8333, 1.0, 0.8333, 1.0, 0.75, 1.0, 7.451e-08, 1.0, 0.08333, 1.0, 0.08333, 1.0, 7.451e-08, 1.0, 0.6667, 1.0, 0.75, 1.0, 0.75, 1.0, 0.6667, 1.0, 0.5833, 1.0, 0.6667, 1.0, 0.6667, 1.0, 0.5833, 1.0, 0.5, 1.0, 0.5833, 1.0, 0.5833, 1.0, 0.5, 1.0, 0.4167, 1.0, 0.5, 1.0, 0.5, 1.0, 0.4167, 1.0, 0.08333, 1.0, 0.1667, 1.0, 0.1667, 1.0, 0.08333, 1.0, 0.1667, 1.0, 0.25, 1.0, 0.25, 1.0, 0.1667, 1.0, 0.8333, 1.0, 0.9167, 1.0, 0.9167, 1.0, 0.8333, 1.0, 0.1667, 1.0, 0.08333, 1.0, 0.08333, 1.0, 0.1667, 1.0, 0.1667, 1.0, 0.08333, 1.0, 0.08333, 1.0, 0.1667, 1.0, 0.8333, 1.0, 0.75, 1.0, 0.75, 1.0, 0.8333, 1.0, 0.8333, 1.0, 0.75, 1.0, 0.75, 1.0, 0.8333, 1.0, 1.0, 1.0, 0.9167, 1.0, 0.9167, 1.0, 0.9988, 1.0, 0.9988, 1.0, 0.9167, 1.0, 0.9167, 1.0, 1.0, 1.0, 0.08333, 1.0, 7.451e-08, 1.0, 0.001207, 1.0, 0.08333, 1.0, 0.08333, 1.0, 0.001207, 1.0, 7.451e-08, 1.0, 0.08333, 1.0, 0.75, 1.0, 0.6667, 1.0, 0.6667, 1.0, 0.75, 1.0, 0.75, 1.0, 0.6667, 1.0, 0.6667, 1.0, 0.75, 1.0, 0.6667, 1.0, 0.5833, 1.0, 0.5833, 1.0, 0.6667, 1.0, 0.6667, 1.0, 0.5833, 1.0, 0.5833, 1.0, 0.6667, 1.0, 0.5833, 1.0, 0.5, 1.0, 0.5, 1.0, 0.5833, 1.0, 0.5833, 1.0, 0.5, 1.0, 0.5, 1.0, 0.5833, 1.0, 0.5, 1.0, 0.4167, 1.0, 0.4167, 1.0, 0.5, 1.0, 0.5, 1.0, 0.4167, 1.0, 0.4167, 1.0, 0.5, 1.0, 0.4167, 1.0, 0.3333, 1.0, 0.3333, 1.0, 0.4167, 1.0, 0.4167, 1.0, 0.3333, 1.0, 0.3333, 1.0, 0.4167, 1.0, 0.3333, 1.0, 0.25, 1.0, 0.25, 1.0, 0.3333, 1.0, 0.3333, 1.0, 0.25, 1.0, 0.25, 1.0, 0.3333, 1.0, 0.25, 1.0, 0.1667, 1.0, 0.1667, 1.0, 0.25, 1.0, 0.25, 1.0, 0.1667, 1.0, 0.1667, 1.0, 0.25, 1.0, 0.9167, 1.0, 0.8333, 1.0, 0.8333, 1.0, 0.9167, 1.0, 0.9167, 1.0, 0.8333, 1.0, 0.8333, 1.0, 0.9167, 1.0, 0.9167, 1.0, 1.0, 1.0, 1.0, 1.0, 0.9167, 1.0, 0.5833, 0.5147, 0.5833, 1.0, 0.5, 1.0, 0.5, 0.5147, 0.6667, 0.5147, 0.6667, 1.0, 0.5833, 1.0, 0.5833, 0.5147, 0.9167, 0.5147, 0.9167, 1.0, 0.8333, 1.0, 0.8333, 0.5147, 1.0, 0.5147, 1.0, 1.0, 0.9167, 1.0, 0.9167, 0.5147, 0.75, 0.5147, 0.75, 1.0, 0.6667, 1.0, 0.6667, 0.5147, 0.8333, 0.5147, 0.8333, 1.0, 0.75, 1.0, 0.75, 0.5147, 0.1667, 0.5147, 0.1667, 1.0, 0.08333, 1.0, 0.08333, 0.5147, 0.25, 0.5147, 0.25, 1.0, 0.1667, 1.0, 0.1667, 0.5147, 0.3333, 0.5147, 0.3333, 1.0, 0.25, 1.0, 0.25, 0.5147, 0.4167, 0.5147, 0.4167, 1.0, 0.3333, 1.0, 0.3333, 0.5147, 0.5, 0.5147, 0.5, 1.0, 0.4167, 1.0, 0.4167, 0.5147, 0.1667, 0.5, 0.08333, 0.5, 0.1667, 0.5, 1.0, 0.5, 0.9167, 0.5, 1.0, 0.5, 0.4167, 0.5, 0.3333, 0.5, 0.4167, 0.5, 0.6667, 0.5, 0.5833, 0.5, 0.6667, 0.5, 0.08333, 0.5, 7.451e-08, 0.5, 0.08333, 0.5, 0.9167, 0.5, 0.8333, 0.5, 0.9167, 0.5, 0.3333, 0.5, 0.25, 0.5, 0.3333, 0.5, 0.5833, 0.5, 0.5, 0.5, 0.5833, 0.5, 0.8333, 0.5, 0.75, 0.5, 0.8333, 0.5, 0.25, 0.5, 0.1667, 0.5, 0.25, 0.5, 0.5, 0.5, 0.4167, 0.5, 0.5, 0.5, 0.75, 0.5, 0.6667, 0.5, 0.75, 0.5, 1.0, 0.5147, 0.9167, 0.5147, 0.9167, 0.5, 1.0, 0.5, 0.9167, 0.5147, 0.8333, 0.5147, 0.8333, 0.5, 0.9167, 0.5, 0.8333, 0.5147, 0.75, 0.5147, 0.75, 0.5, 0.8333, 0.5, 0.75, 0.5147, 0.6667, 0.5147, 0.6667, 0.5, 0.75, 0.5, 0.6667, 0.5147, 0.5833, 0.5147, 0.5833, 0.5, 0.6667, 0.5, 0.5833, 0.5147, 0.5, 0.5147, 0.5, 0.5, 0.5833, 0.5, 0.5, 0.5147, 0.4167, 0.5147, 0.4167, 0.5, 0.5, 0.5, 0.4167, 0.5147, 0.3333, 0.5147, 0.3333, 0.5, 0.4167, 0.5, 0.3333, 0.5147, 0.25, 0.5147, 0.25, 0.5, 0.3333, 0.5, 0.25, 0.5147, 0.1667, 0.5147, 0.1667, 0.5, 0.25, 0.5, 0.1667, 0.5147, 0.08333, 0.5147, 0.08333, 0.5, 0.1667, 0.5, 0.08333, 0.5147, 7.451e-08, 0.5147, 7.451e-08, 0.5, 0.08333, 0.5, 1.0, 0.5, 0.9167, 0.5, 0.9167, 0.5, 1.0, 0.5, 7.451e-08, 1.0, 0.08333, 1.0, 0.08333, 1.0, 7.451e-08, 1.0, 0.8333, 1.0, 0.9167, 1.0, 0.9167, 1.0, 0.8333, 1.0, 0.25, 1.0, 0.3333, 1.0, 0.3333, 1.0, 0.25, 1.0, 0.5, 1.0, 0.5833, 1.0, 0.5833, 1.0, 0.5, 1.0, 0.75, 1.0, 0.8333, 1.0, 0.8333, 1.0, 0.75, 1.0, 0.1667, 1.0, 0.25, 1.0, 0.25, 1.0, 0.1667, 1.0, 0.4167, 1.0, 0.5, 1.0, 0.5, 1.0, 0.4167, 1.0, 0.6667, 1.0, 0.75, 1.0, 0.75, 1.0, 0.6667, 1.0, 0.08333, 1.0, 0.1667, 1.0, 0.1667, 1.0, 0.08333, 1.0, 0.9167, 1.0, 1.0, 1.0, 1.0, 1.0, 0.9167, 1.0, 0.3333, 1.0, 0.4167, 1.0, 0.4167, 1.0, 0.3333, 1.0, 0.5833, 1.0, 0.6667, 1.0, 0.6667, 1.0, 0.5833, 1.0, 0.0, 0.0, 0.0, 0.0, 0.0, 0.0, 0.0, 0.0, 0.0, 0.0, 0.0, 0.0, 0.0, 0.0, 0.0, 0.0, 0.0, 0.0, 0.0, 0.0, 0.0, 0.0, 0.0, 0.0, 0.0, 0.0, 0.0, 0.0, 0.0, 0.0, 0.0, 0.0, 0.0, 0.0, 0.0, 0.0, 0.0, 0.0, 0.0, 0.0, 0.3333, 1.0, 0.3333, 1.0, 0.25, 1.0, 0.25, 1.0, 0.0, 0.0, 0.0, 0.0, 0.0, 0.0, 0.0, 0.0, 0.0, 0.0, 0.0, 0.0, 0.0, 0.0, 0.0, 0.0, 0.0, 0.0, 0.0, 0.0, 0.0, 0.0, 0.0, 0.0, 0.0, 0.0, 0.0, 0.0, 0.0, 0.0, 0.0, 0.0, 0.0, 0.0, 0.0, 0.0, 0.0, 0.0, 0.0, 0.0, 0.0, 0.0, 0.0, 0.0, 0.0, 0.0, 0.0, 0.0, 0.0, 0.0, 0.0, 0.0, 0.0, 0.0, 0.0, 0.0, 0.25, 1.0, 0.02976, 0.119, 0.0, 0.0, 0.25, 1.0, 0.0, 0.0, 0.0, 0.0, 0.0, 0.0, 0.0, 0.0, 0.0, 0.0, 0.0, 0.0, 0.0, 0.0, 0.0, 0.0, 0.0, 0.0, 0.0, 0.0, 0.0, 0.0, 0.0, 0.0, 0.0, 0.0, 0.0, 0.0, 0.0, 0.0, 0.0, 0.0, 0.0, 0.0, 0.0, 0.0, 0.0, 0.0, 0.0, 0.0, 0.0, 0.0, 0.0, 0.0, 0.0, 0.0, 0.0, 0.0, 0.0, 0.0, 0.0, 0.0, 0.0, 0.0, 0.0, 0.0, 0.0, 0.0, 0.0, 0.0, 0.0, 0.0, 0.0, 0.0, 0.0, 0.0, 0.0, 0.0, 0.0, 0.0, 0.0, 0.0, 0.0, 0.0, 0.0, 0.0, 0.0, 0.0, 0.0, 0.0, 0.3333, 1.0, 0.3333, 1.0, 0.25, 1.0, 0.25, 1.0, 0.0, 0.0, 0.0, 0.0, 0.0, 0.0, 0.0, 0.0, 0.0, 0.0, 0.0, 0.0, 0.0, 0.0, 0.0, 0.0, 0.0, 0.0, 0.0, 0.0, 0.0, 0.0, 0.0, 0.0, 0.0, 0.0, 0.0, 0.0, 0.0, 0.0, 0.0, 0.0, 0.0, 0.0, 0.0, 0.0, 0.0, 0.0, 0.0, 0.0, 0.0, 0.0, 0.0, 0.0, 0.0, 0.0, 0.0, 0.0, 0.0, 0.0, 0.0, 0.0, 0.0, 0.0, 0.0, 0.0, 0.0, 0.0, 0.02976, 0.119, 0.0, 0.0, 0.0, 0.0, 0.0, 0.0, 0.0, 0.0, 0.0, 0.0, 0.0, 0.0, 0.0, 0.0, 0.0, 0.0, 0.0, 0.0, 0.0, 0.0, 0.02976, 0.119, 0.25, 1.0, 0.25, 1.0, 0.0, 0.0, 0.0, 0.0, 0.0, 0.0, 0.0, 0.0, 0.0, 0.0, 0.0, 0.0, 0.0, 0.0, 0.0, 0.0, 0.0, 0.0, 0.0, 0.0, 0.0, 0.0, 0.0, 0.0, 0.0, 0.0, 0.0, 0.0, 0.0, 0.0, 0.0, 0.0, 0.0, 0.0, 0.0, 0.0, 0.0, 0.0, 0.0, 0.0, 0.0, 0.0, 0.0, 0.0, 0.0, 0.0, 0.0, 0.0, 0.0, 0.0])
me_cylinder_003.materials.append(mat_glass)
me_cylinder_003.use_remesh_fix_poles = True
me_cylinder_003.use_remesh_preserve_attributes = False
me_cylinder_003.use_mirror_vertex_groups = False
me_cylinder_003.update()
me_cylinder_003.normals_split_custom_set([tuple(v) for v in zip(*[iter([-0.4647, 0.8048, -0.3692, -0.49, 0.8487, 0.1988, -1.708e-07, 0.98, 0.1988, -1.125e-07, 0.9293, -0.3692, 0.2129, 0.3687, -0.9048, 0.3687, 0.2129, -0.9048, 3.784e-08, 0.0, -1.0, 4.075e-08, 0.0, -1.0, 0.3687, 0.2129, -0.9048, 0.4257, 1.057e-08, -0.9048, -2.695e-09, 0.0, -1.0, 3.784e-08, 0.0, -1.0, 0.4257, 1.057e-08, -0.9048, 0.3687, -0.2129, -0.9048, 0.0, 0.0, -1.0, -2.695e-09, 0.0, -1.0, 0.3687, -0.2129, -0.9048, 0.2129, -0.3687, -0.9048, 0.0, 0.0, -1.0, 0.0, 0.0, -1.0, 0.2129, -0.3687, -0.9048, 1.743e-07, -0.4257, -0.9048, 0.0, 0.0, -1.0, 0.0, 0.0, -1.0, 1.743e-07, -0.4257, -0.9048, -0.2129, -0.3687, -0.9048, 4.086e-08, 0.0, -1.0, 0.0, 0.0, -1.0, -0.2129, -0.3687, -0.9048, -0.3687, -0.2129, -0.9048, 3.94e-08, 0.0, -1.0, 4.086e-08, 0.0, -1.0, -0.3687, -0.2129, -0.9048, -0.4257, -1.849e-07, -0.9048, -1.683e-09, 0.0, -1.0, 3.94e-08, 0.0, -1.0, -0.4257, -1.849e-07, -0.9048, -0.3687, 0.2129, -0.9048, -8.215e-08, 0.0, -1.0, -1.683e-09, 0.0, -1.0, 0.49, 0.8487, 0.1988, -1.708e-07, 0.98, 0.1988, -1.386e-07, 0.8825, 0.4704, 0.4412, 0.7642, 0.4704, -0.3687, 0.2129, -0.9048, -0.2129, 0.3687, -0.9048, -8.158e-08, 0.0, -1.0, -8.215e-08, 0.0, -1.0, -0.2129, 0.3687, -0.9048, -4.755e-08, 0.4257, -0.9048, 0.0, 0.0, -1.0, -8.158e-08, 0.0, -1.0, -0.98, -5.176e-07, 0.1988, -0.8487, -0.49, 0.1988, -0.7642, -0.4412, 0.4704, -0.8825, -4.553e-07, 0.4704, -0.8487, 0.49, 0.1988, -0.98, -5.176e-07, 0.1988, -0.8825, -4.553e-07, 0.4704, -0.7642, 0.4412, 0.4704, -0.8487, -0.49, 0.1988, -0.49, -0.8487, 0.1988, -0.4412, -0.7642, 0.4704, -0.7642, -0.4412, 0.4704, -0.49, -0.8487, 0.1988, 1.811e-07, -0.98, 0.1988, 1.089e-07, -0.8825, 0.4704, -0.4412, -0.7642, 0.4704, 1.811e-07, -0.98, 0.1988, 0.49, -0.8487, 0.1988, 0.4412, -0.7642, 0.4704, 1.089e-07, -0.8825, 0.4704, 0.49, -0.8487, 0.1988, 0.8487, -0.49, 0.1988, 0.7642, -0.4412, 0.4704, 0.4412, -0.7642, 0.4704, 0.8487, -0.49, 0.1988, 0.98, -5.176e-08, 0.1988, 0.8825, -1.485e-08, 0.4704, 0.7642, -0.4412, 0.4704, -1.708e-07, 0.98, 0.1988, -0.49, 0.8487, 0.1988, -0.4412, 0.7642, 0.4704, -1.386e-07, 0.8825, 0.4704, 0.8487, 0.49, 0.1988, 0.49, 0.8487, 0.1988, 0.4412, 0.7642, 0.4704, 0.7642, 0.4412, 0.4704, -0.6234, -1.607e-07, 0.7819, -0.5398, -0.3117, 0.7819, -0.7436, -0.4293, 0.5126, -0.8586, -4.429e-07, 0.5126, -0.5398, -0.3117, 0.7819, -0.3117, -0.5398, 0.7819, -0.4293, -0.7436, 0.5126, -0.7436, -0.4293, 0.5126, -0.3117, 0.5398, 0.7819, -0.5398, 0.3117, 0.7819, -0.7436, 0.4293, 0.5126, -0.4293, 0.7436, 0.5126, 0.6234, -1.266e-07, 0.7819, 0.5398, 0.3117, 0.7819, 0.7436, 0.4293, 0.5126, 0.8586, -2.06e-08, 0.5126, 0.98, -5.176e-08, 0.1988, 0.8487, 0.49, 0.1988, 0.7642, 0.4412, 0.4704, 0.8825, -1.485e-08, 0.4704, -7.303e-08, 0.6234, 0.7819, -0.3117, 0.5398, 0.7819, -0.4293, 0.7436, 0.5126, -1.7e-07, 0.8586, 0.5126, 0.5398, -0.3117, 0.7819, 0.6234, -1.266e-07, 0.7819, 0.8586, -2.06e-08, 0.5126, 0.7436, -0.4293, 0.5126, 0.3117, -0.5398, 0.7819, 0.5398, -0.3117, 0.7819, 0.7436, -0.4293, 0.5126, 0.4293, -0.7436, 0.5126, 8.763e-08, -0.6234, 0.7819, 0.3117, -0.5398, 0.7819, 0.4293, -0.7436, 0.5126, 7.725e-08, -0.8586, 0.5126, -0.3117, -0.5398, 0.7819, 8.763e-08, -0.6234, 0.7819, 7.725e-08, -0.8586, 0.5126, -0.4293, -0.7436, 0.5126, -0.49, 0.8487, 0.1988, -0.8487, 0.49, 0.1988, -0.7642, 0.4412, 0.4704, -0.4412, 0.7642, 0.4704, -0.5398, 0.3117, 0.7819, -0.6234, -1.607e-07, 0.7819, -0.8586, -4.429e-07, 0.5126, -0.7436, 0.4293, 0.5126, 0.5398, 0.3117, 0.7819, 0.3117, 0.5398, 0.7819, 0.4293, 0.7436, 0.5126, 0.7436, 0.4293, 0.5126, -0.5398, 0.3117, 0.7819, -0.3117, 0.5398, 0.7819, -0.3861, 0.6687, 0.6355, -0.6687, 0.3861, 0.6355, -0.6687, 0.3861, 0.6355, -0.3861, 0.6687, 0.6355, -0.4412, 0.7642, 0.4704, -0.7642, 0.4412, 0.4704, 0.5398, 0.3117, 0.7819, 0.6234, -1.266e-07, 0.7819, 0.7721, -9.419e-08, 0.6355, 0.6687, 0.3861, 0.6355, 0.6687, 0.3861, 0.6355, 0.7721, -9.419e-08, 0.6355, 0.8825, -1.485e-08, 0.4704, 0.7642, 0.4412, 0.4704, -7.303e-08, 0.6234, 0.7819, 0.3117, 0.5398, 0.7819, 0.3861, 0.6687, 0.6355, -4.461e-08, 0.7721, 0.6355, -4.461e-08, 0.7721, 0.6355, 0.3861, 0.6687, 0.6355, 0.4412, 0.7642, 0.4704, -1.386e-07, 0.8825, 0.4704, -0.3117, 0.5398, 0.7819, -7.303e-08, 0.6234, 0.7819, -4.461e-08, 0.7721, 0.6355, -0.3861, 0.6687, 0.6355, -0.3861, 0.6687, 0.6355, -4.461e-08, 0.7721, 0.6355, -1.386e-07, 0.8825, 0.4704, -0.4412, 0.7642, 0.4704, 0.6234, -1.266e-07, 0.7819, 0.5398, -0.3117, 0.7819, 0.6687, -0.3861, 0.6355, 0.7721, -9.419e-08, 0.6355, 0.7721, -9.419e-08, 0.6355, 0.6687, -0.3861, 0.6355, 0.7642, -0.4412, 0.4704, 0.8825, -1.485e-08, 0.4704, 0.5398, -0.3117, 0.7819, 0.3117, -0.5398, 0.7819, 0.3861, -0.6687, 0.6355, 0.6687, -0.3861, 0.6355, 0.6687, -0.3861, 0.6355, 0.3861, -0.6687, 0.6355, 0.4412, -0.7642, 0.4704, 0.7642, -0.4412, 0.4704, 0.3117, -0.5398, 0.7819, 8.763e-08, -0.6234, 0.7819, 3.966e-08, -0.7721, 0.6355, 0.3861, -0.6687, 0.6355, 0.3861, -0.6687, 0.6355, 3.966e-08, -0.7721, 0.6355, 1.089e-07, -0.8825, 0.4704, 0.4412, -0.7642, 0.4704, 8.763e-08, -0.6234, 0.7819, -0.3117, -0.5398, 0.7819, -0.3861, -0.6687, 0.6355, 3.966e-08, -0.7721, 0.6355, 3.966e-08, -0.7721, 0.6355, -0.3861, -0.6687, 0.6355, -0.4412, -0.7642, 0.4704, 1.089e-07, -0.8825, 0.4704, -0.3117, -0.5398, 0.7819, -0.5398, -0.3117, 0.7819, -0.6687, -0.3861, 0.6355, -0.3861, -0.6687, 0.6355, -0.3861, -0.6687, 0.6355, -0.6687, -0.3861, 0.6355, -0.7642, -0.4412, 0.4704, -0.4412, -0.7642, 0.4704, -0.5398, -0.3117, 0.7819, -0.6234, -1.607e-07, 0.7819, -0.7721, -2.528e-07, 0.6355, -0.6687, -0.3861, 0.6355, -0.6687, -0.3861, 0.6355, -0.7721, -2.528e-07, 0.6355, -0.8825, -4.553e-07, 0.4704, -0.7642, -0.4412, 0.4704, -0.6234, -1.607e-07, 0.7819, -0.5398, 0.3117, 0.7819, -0.6687, 0.3861, 0.6355, -0.7721, -2.528e-07, 0.6355, -0.7721, -2.528e-07, 0.6355, -0.6687, 0.3861, 0.6355, -0.7642, 0.4412, 0.4704, -0.8825, -4.553e-07, 0.4704, 0.3117, 0.5398, 0.7819, 0.5398, 0.3117, 0.7819, 0.6687, 0.3861, 0.6355, 0.3861, 0.6687, 0.6355, 0.3861, 0.6687, 0.6355, 0.6687, 0.3861, 0.6355, 0.7642, 0.4412, 0.4704, 0.4412, 0.7642, 0.4704, 0.3117, 0.5398, 0.7819, -7.303e-08, 0.6234, 0.7819, -1.7e-07, 0.8586, 0.5126, 0.4293, 0.7436, 0.5126, 0.4647, -0.8048, -0.3692, 0.49, -0.8487, 0.1988, 1.811e-07, -0.98, 0.1988, 2.25e-07, -0.9293, -0.3692, 0.8048, -0.4647, -0.3692, 0.8487, -0.49, 0.1988, 0.49, -0.8487, 0.1988, 0.4647, -0.8048, -0.3692, 0.4647, 0.8048, -0.3692, 0.49, 0.8487, 0.1988, 0.8487, 0.49, 0.1988, 0.8048, 0.4647, -0.3692, -1.125e-07, 0.9293, -0.3692, -1.708e-07, 0.98, 0.1988, 0.49, 0.8487, 0.1988, 0.4647, 0.8048, -0.3692, 0.9293, -4.499e-08, -0.3692, 0.98, -5.176e-08, 0.1988, 0.8487, -0.49, 0.1988, 0.8048, -0.4647, -0.3692, 0.8048, 0.4647, -0.3692, 0.8487, 0.49, 0.1988, 0.98, -5.176e-08, 0.1988, 0.9293, -4.499e-08, -0.3692, -0.8048, 0.4647, -0.3692, -0.8487, 0.49, 0.1988, -0.49, 0.8487, 0.1988, -0.4647, 0.8048, -0.3692, -0.9293, -4.218e-07, -0.3692, -0.98, -5.176e-07, 0.1988, -0.8487, 0.49, 0.1988, -0.8048, 0.4647, -0.3692, -0.8048, -0.4647, -0.3692, -0.8487, -0.49, 0.1988, -0.98, -5.176e-07, 0.1988, -0.9293, -4.218e-07, -0.3692, -0.4647, -0.8048, -0.3692, -0.49, -0.8487, 0.1988, -0.8487, -0.49, 0.1988, -0.8048, -0.4647, -0.3692, 2.25e-07, -0.9293, -0.3692, 1.811e-07, -0.98, 0.1988, -0.49, -0.8487, 0.1988, -0.4647, -0.8048, -0.3692, -8.215e-08, 0.0, -1.0, -8.158e-08, 0.0, -1.0, -1.984e-09, 0.0, -1.0, 0.0, 0.0, -1.0, 4.075e-08, 0.0, -1.0, -1.984e-09, 0.0, -1.0, 4.086e-08, 0.0, -1.0, 3.94e-08, 0.0, -1.0, -1.984e-09, 0.0, -1.0, 0.0, 0.0, -1.0, 0.0, 0.0, -1.0, -1.984e-09, 0.0, -1.0, -8.158e-08, 0.0, -1.0, 0.0, 0.0, -1.0, -1.984e-09, 0.0, -1.0, 4.075e-08, 0.0, -1.0, 3.784e-08, 0.0, -1.0, -1.984e-09, 0.0, -1.0, 3.94e-08, 0.0, -1.0, -1.683e-09, 0.0, -1.0, -1.984e-09, 0.0, -1.0, 0.0, 0.0, -1.0, 0.0, 0.0, -1.0, -1.984e-09, 0.0, -1.0, 3.784e-08, 0.0, -1.0, -2.695e-09, 0.0, -1.0, -1.984e-09, 0.0, -1.0, -1.683e-09, 0.0, -1.0, -8.215e-08, 0.0, -1.0, -1.984e-09, 0.0, -1.0, 0.0, 0.0, -1.0, 4.086e-08, 0.0, -1.0, -1.984e-09, 0.0, -1.0, -2.695e-09, 0.0, -1.0, 0.0, 0.0, -1.0, -1.984e-09, 0.0, -1.0, -1.125e-07, 0.9293, -0.3692, 0.4647, 0.8048, -0.3692, 0.2129, 0.3687, -0.9048, -4.755e-08, 0.4257, -0.9048, 0.4647, 0.8048, -0.3692, 0.8048, 0.4647, -0.3692, 0.3687, 0.2129, -0.9048, 0.2129, 0.3687, -0.9048, 0.8048, 0.4647, -0.3692, 0.9293, -4.499e-08, -0.3692, 0.4257, 1.057e-08, -0.9048, 0.3687, 0.2129, -0.9048, 0.9293, -4.499e-08, -0.3692, 0.8048, -0.4647, -0.3692, 0.3687, -0.2129, -0.9048, 0.4257, 1.057e-08, -0.9048, 0.8048, -0.4647, -0.3692, 0.4647, -0.8048, -0.3692, 0.2129, -0.3687, -0.9048, 0.3687, -0.2129, -0.9048, 0.4647, -0.8048, -0.3692, 2.25e-07, -0.9293, -0.3692, 1.743e-07, -0.4257, -0.9048, 0.2129, -0.3687, -0.9048, 2.25e-07, -0.9293, -0.3692, -0.4647, -0.8048, -0.3692, -0.2129, -0.3687, -0.9048, 1.743e-07, -0.4257, -0.9048, -0.4647, -0.8048, -0.3692, -0.8048, -0.4647, -0.3692, -0.3687, -0.2129, -0.9048, -0.2129, -0.3687, -0.9048, -0.8048, -0.4647, -0.3692, -0.9293, -4.218e-07, -0.3692, -0.4257, -1.849e-07, -0.9048, -0.3687, -0.2129, -0.9048, -0.9293, -4.218e-07, -0.3692, -0.8048, 0.4647, -0.3692, -0.3687, 0.2129, -0.9048, -0.4257, -1.849e-07, -0.9048, -0.8048, 0.4647, -0.3692, -0.4647, 0.8048, -0.3692, -0.2129, 0.3687, -0.9048, -0.3687, 0.2129, -0.9048, -0.4647, 0.8048, -0.3692, -1.125e-07, 0.9293, -0.3692, -4.755e-08, 0.4257, -0.9048, -0.2129, 0.3687, -0.9048, -4.755e-08, 0.4257, -0.9048, 0.2129, 0.3687, -0.9048, 4.075e-08, 0.0, -1.0, 0.0, 0.0, -1.0, -1.7e-07, 0.8586, 0.5126, -0.4293, 0.7436, 0.5126, -0.5, 0.866, -0.001527, -1.424e-07, 1.0, -0.001527, 0.7436, 0.4293, 0.5126, 0.4293, 0.7436, 0.5126, 0.5, 0.866, -0.001527, 0.866, 0.5, -0.001527, -0.8586, -4.429e-07, 0.5126, -0.7436, -0.4293, 0.5126, -0.866, -0.5, -0.001527, -1.0, -4.909e-07, -0.001527, 7.725e-08, -0.8586, 0.5126, 0.4293, -0.7436, 0.5126, 0.5, -0.866, -0.001527, 1.424e-07, -1.0, -0.001527, 0.8586, -2.06e-08, 0.5126, 0.7436, 0.4293, 0.5126, 0.866, 0.5, -0.001527, 1.0, 0.0, -0.001527, -0.7436, 0.4293, 0.5126, -0.8586, -4.429e-07, 0.5126, -1.0, -4.909e-07, -0.001527, -0.866, 0.5, -0.001527, -0.4293, -0.7436, 0.5126, 7.725e-08, -0.8586, 0.5126, 1.424e-07, -1.0, -0.001527, -0.5, -0.866, -0.001527, 0.7436, -0.4293, 0.5126, 0.8586, -2.06e-08, 0.5126, 1.0, 0.0, -0.001527, 0.866, -0.5, -0.001527, -0.4293, 0.7436, 0.5126, -0.7436, 0.4293, 0.5126, -0.866, 0.5, -0.001527, -0.5, 0.866, -0.001527, 0.4293, 0.7436, 0.5126, -1.7e-07, 0.8586, 0.5126, -1.424e-07, 1.0, -0.001527, 0.5, 0.866, -0.001527, -0.7436, -0.4293, 0.5126, -0.4293, -0.7436, 0.5126, -0.5, -0.866, -0.001527, -0.866, -0.5, -0.001527, 0.4293, -0.7436, 0.5126, 0.7436, -0.4293, 0.5126, 0.866, -0.5, -0.001527, 0.5, -0.866, -0.001527, 0.9779, -0.2092, -0.003157, 0.9576, -0.222, 0.1836, 1.0, 1.991e-05, -0.003064, 0.865, -0.4994, -0.04819, -0.4781, 0.828, -0.2929, -0.5, 0.866, -0.001527, -0.866, 0.5, -0.001527, -0.7245, 0.6467, -0.2387, -0.6701, -0.7423, -0.003157, -0.6711, -0.7183, 0.1836, -0.5, -0.866, -0.003064, -0.865, -0.4994, -0.04819, 0.4781, -0.828, -0.2929, 0.5, -0.866, -0.001527, 0.866, -0.5, -0.001527, 0.9779, -0.2092, -0.003157, -0.3078, 0.9515, -0.003155, -0.4781, 0.828, -0.2929, 0.3084, 0.7552, 0.5785, -3.025e-07, 0.9988, -0.04819, -0.6701, -0.7423, -0.003157, -0.865, -0.4994, -0.04819, -1.0, 7.632e-07, -0.003063, -0.957, -0.29, -0.00316, 0.3078, -0.9515, -0.003157, 0.4781, -0.828, -0.2929, -0.3084, -0.7552, 0.5785, 9.076e-07, -0.9988, -0.04819, 0.6701, 0.7423, -0.003157, 0.6711, 0.7183, 0.1836, 0.5, 0.866, -0.003064, 0.865, 0.4994, -0.04819, 0.9576, -0.222, 0.1836, 1.0, 0.0, -0.001527, 0.866, 0.5, -0.001527, 0.6701, 0.7423, -0.003157, -0.7245, 0.6467, -0.2387, -0.957, -0.29, -0.00316, -1.0, 7.632e-07, -0.003063, -0.7485, -0.3503, 0.5631, -0.6711, -0.7183, 0.1836, -0.5, -0.866, -0.001527, 1.424e-07, -1.0, -0.001527, 0.3078, -0.9515, -0.003157, 0.6711, 0.7183, 0.1836, 0.5, 0.866, -0.001527, -1.424e-07, 1.0, -0.001527, -0.3078, 0.9515, -0.003155, -0.3861, 0.3861, 0.8378, 0.4854, -0.1775, 0.8561, -0.07813, -0.2257, 0.9711, -0.4688, -0.2177, 0.8561, 0.1338, -0.4993, 0.8561, 0.3861, -0.3861, 0.8378, -0.4854, 0.1775, 0.8561, -0.07813, -0.2257, 0.9711, 0.3655, 0.3655, 0.8561, 0.1413, 0.5274, 0.8378, -0.4688, -0.2177, 0.8561, -0.07813, -0.2257, 0.9711, 0.5274, 0.1413, 0.8378, 0.3655, 0.3655, 0.8561, -0.07813, -0.2257, 0.9711, -0.4854, 0.1775, 0.8561, 0.5438, -0.04841, 0.8378, 0.1338, -0.4993, 0.8561, -0.07813, -0.2257, 0.9711, -0.3655, -0.3655, 0.8561, 0.4854, -0.1775, 0.8561, -0.5274, -0.1413, 0.8378, -0.3655, -0.3655, 0.8561, -0.07813, -0.2257, 0.9711, 0.5, 0.866, -0.003064, 0.6711, 0.7183, 0.1836, -0.3078, 0.9515, -0.003155, -3.025e-07, 0.9988, -0.04819, -0.5, -0.866, -0.003064, -0.6711, -0.7183, 0.1836, 0.3078, -0.9515, -0.003157, 9.076e-07, -0.9988, -0.04819, -0.866, 0.5, -0.001527, -1.0, -4.909e-07, -0.001527, -0.957, -0.29, -0.00316, -0.7245, 0.6467, -0.2387, 1.0, 1.991e-05, -0.003064, 0.9576, -0.222, 0.1836, 0.6701, 0.7423, -0.003157, 0.865, 0.4994, -0.04819, 0.866, 0.5, -0.001527, 0.5, 0.866, -0.001527, 0.6711, 0.7183, 0.1836, 0.6701, 0.7423, -0.003157, 1.424e-07, -1.0, -0.001527, 0.5, -0.866, -0.001527, 0.4781, -0.828, -0.2929, 0.3078, -0.9515, -0.003157, -0.866, -0.5, -0.001527, -0.6701, -0.7423, -0.003157, -0.957, -0.29, -0.00316, -1.0, -4.909e-07, -0.001527, -1.424e-07, 1.0, -0.001527, -0.5, 0.866, -0.001527, -0.4781, 0.828, -0.2929, -0.3078, 0.9515, -0.003155, -0.3084, -0.7552, 0.5785, 0.4781, -0.828, -0.2929, 0.9779, -0.2092, -0.003157, 0.865, -0.4994, -0.04819, -0.866, -0.5, -0.001527, -0.5, -0.866, -0.001527, -0.6711, -0.7183, 0.1836, -0.6701, -0.7423, -0.003157, 0.3084, 0.7552, 0.5785, -0.4781, 0.828, -0.2929, -0.7245, 0.6467, -0.2387, -0.7485, -0.3503, 0.5631, 0.866, -0.5, -0.001527, 1.0, 0.0, -0.001527, 0.9576, -0.222, 0.1836, 0.9779, -0.2092, -0.003157, -0.4688, -0.2177, 0.8561, 0.1413, 0.5274, 0.8378, 0.865, -0.4994, -0.04819, 1.0, 1.991e-05, -0.003064, 0.5438, -0.04841, 0.8378, -0.3655, -0.3655, 0.8561, 0.3084, 0.7552, 0.5785, -0.7485, -0.3503, 0.5631, -0.4854, 0.1775, 0.8561, 0.3861, -0.3861, 0.8378, -0.865, -0.4994, -0.04819, -0.5, -0.866, -0.003064, 0.1413, 0.5274, 0.8378, 0.3655, 0.3655, 0.8561, -0.3084, -0.7552, 0.5785, 0.865, -0.4994, -0.04819, -0.3655, -0.3655, 0.8561, -0.5274, -0.1413, 0.8378, -3.025e-07, 0.9988, -0.04819, 0.3084, 0.7552, 0.5785, 0.3861, -0.3861, 0.8378, 0.1338, -0.4993, 0.8561, -1.0, 7.632e-07, -0.003063, -0.865, -0.4994, -0.04819, 0.3655, 0.3655, 0.8561, 0.5274, 0.1413, 0.8378, 9.076e-07, -0.9988, -0.04819, -0.3084, -0.7552, 0.5785, 0.4854, -0.1775, 0.8561, -0.3861, 0.3861, 0.8378, 0.865, 0.4994, -0.04819, 0.5, 0.866, -0.003064, -0.3861, 0.3861, 0.8378, -0.4688, -0.2177, 0.8561, 1.0, 1.991e-05, -0.003064, 0.865, 0.4994, -0.04819, 0.1338, -0.4993, 0.8561, 0.5438, -0.04841, 0.8378, -0.7485, -0.3503, 0.5631, -1.0, 7.632e-07, -0.003063, 0.5274, 0.1413, 0.8378, -0.4854, 0.1775, 0.8561, -0.5, -0.866, -0.003064, 9.076e-07, -0.9988, -0.04819, -0.5274, -0.1413, 0.8378, 0.4854, -0.1775, 0.8561, 0.5, 0.866, -0.003064, -3.025e-07, 0.9988, -0.04819])] * 3)])

# ---- objects
ob_bottle1_001 = bpy.data.objects.new('Bottle1.001', me_cylinder_002)
ob_bottle2_001 = bpy.data.objects.new('Bottle2.001', me_sphere_001)
ob_bottle3_001 = bpy.data.objects.new('Bottle3.001', me_cylinder_003)

# ---- transforms, parenting, visibility, modifiers, constraints
ob_bottle1_001.location = (-1.661, 0.0, 0.9079)
ob_bottle1_001.rotation_euler = (-1.629e-07, 0.0, 0.0)
ob_bottle1_001.scale = (0.5935, 0.5935, 0.7478)
ob_bottle1_001.color = (0.8, 0.8, 0.8, 1.0)
ob_bottle1_001.lineart.crease_threshold = 0.0
ob_bottle2_001.location = (0.05409, -1.221e-08, 0.808)
ob_bottle2_001.rotation_euler = (-1.629e-07, 0.0, 0.0)
ob_bottle2_001.scale = (1.018, 1.018, 1.018)
ob_bottle2_001.color = (0.8, 0.8, 0.8, 1.0)
ob_bottle2_001.lineart.crease_threshold = 0.0
ob_bottle3_001.location = (1.958, -2.14e-08, 0.8318)
ob_bottle3_001.rotation_euler = (-1.629e-07, 0.0, 0.0)
ob_bottle3_001.scale = (0.7353, 0.7353, 0.7353)
ob_bottle3_001.color = (0.8, 0.8, 0.8, 1.0)
ob_bottle3_001.lineart.crease_threshold = 0.0

# ---- collection membership
col_collection.objects.link(ob_bottle1_001)
col_collection.objects.link(ob_bottle2_001)
col_collection.objects.link(ob_bottle3_001)

# ---- scene / render settings (as saved in the file)
scene.frame_start = 1; scene.frame_end = 250; scene.frame_set(1)
scene.render.engine = 'BLENDER_EEVEE_NEXT'
scene.cycles.use_denoising = False
scene.cycles.samples = 128
scene.cycles.sampling_pattern = 'TABULATED_SOBOL'
scene.cycles.use_adaptive_sampling = False
scene.cycles.use_light_tree = False
scene.view_settings.view_transform = 'Filmic'
bpy.context.view_layer.update()

# ---- added for rendering (the .blend has no active camera and no usable light): camera, sun
cam_auto = bpy.data.cameras.new('AutoCamera')
cam_auto.lens = 50.0
cam_auto.sensor_width = 36.0
cam_auto.clip_end = 1000.0
ob_auto_camera = bpy.data.objects.new('AutoCamera', cam_auto)
scene.collection.objects.link(ob_auto_camera)
ob_auto_camera.location = (5.37211, -6.16591, 5.17807)
ob_auto_camera.rotation_euler = (1.09748, -7.21219e-08, 0.694738)
scene.camera = ob_auto_camera
light_auto_sun = bpy.data.lights.new('AutoSun', 'SUN')
light_auto_sun.energy = 3.0
light_auto_sun.angle = 0.0523599
ob_auto_sun = bpy.data.objects.new('AutoSun', light_auto_sun)
scene.collection.objects.link(ob_auto_sun)
ob_auto_sun.rotation_euler = (0.872665, 0.174533, 0.523599)
bpy.context.view_layer.update()
